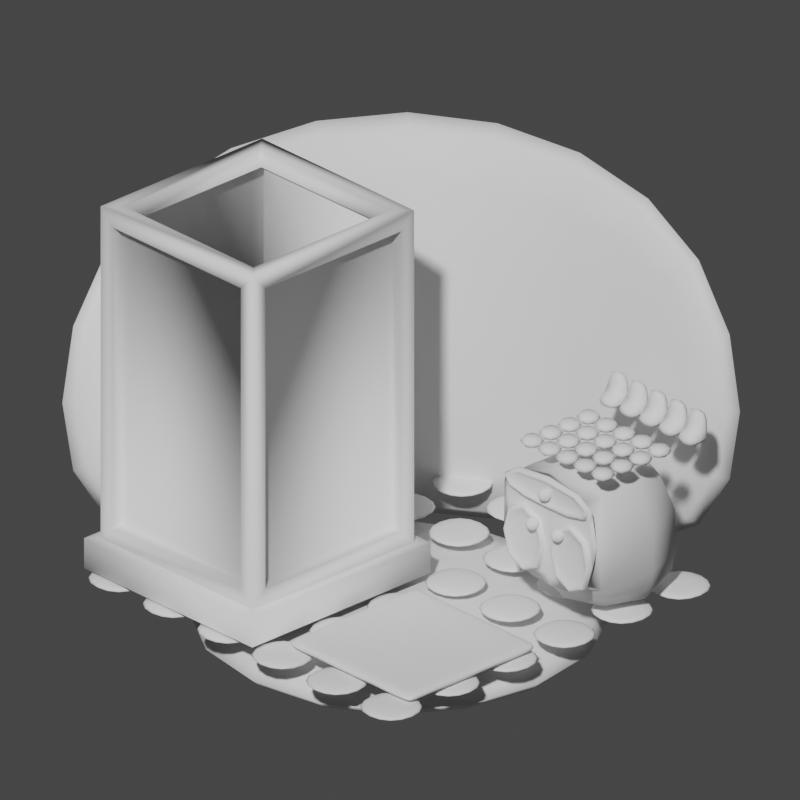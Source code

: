 # Source: IsometricBathroom.blend  (saved by Blender 3.1.7; exported with 4.5.12 LTS)
import bpy
from mathutils import Matrix  # noqa: F401  (used for matrix-valued properties, if any)

bpy.ops.wm.read_factory_settings(use_empty=True)
scene = bpy.context.scene
scene.name = 'Scene'

# ---- world
world_world = bpy.data.worlds.new('World'); scene.world = world_world
world_world.use_nodes = True; world_world.node_tree.nodes.clear()
_N = world_world.node_tree.nodes; _L = world_world.node_tree.links
n0 = _N.new('ShaderNodeOutputWorld'); n0.name = 'World Output'; n0.location = (300, 300)
n1 = _N.new('ShaderNodeBackground'); n1.name = 'Background'; n1.location = (10, 300)
n1.inputs[0].default_value = (0.05088, 0.05088, 0.05088, 1.0)
_L.new(n1.outputs[0], n0.inputs[0])
n0.is_active_output = True
world_world.color = (0.05088, 0.05088, 0.05088)
world_world.use_sun_shadow = False
world_world.sun_shadow_jitter_overblur = 0.0

# ---- cameras
cam_camera = bpy.data.cameras.new('Camera')
cam_camera.type = 'ORTHO'
cam_camera.clip_end = 100.0
cam_camera.ortho_scale = 3.3

# ---- meshes
me_cube_002 = bpy.data.meshes.new('Cube.002')
me_cube_002.from_pydata([(-1.0, -1.0, -0.15), (-1.0, 1.0, -0.15), (1.0, -1.0, -0.15), (1.0, 1.0, -0.15), (-1.0, -1.0, 0.15), (-1.0, 1.0, 0.15), (1.0, -1.0, 0.15), (1.0, 1.0, 0.15)], [], [(1, 3, 2, 0), (5, 4, 6, 7), (1, 0, 4, 5), (3, 1, 5, 7), (2, 3, 7, 6), (0, 2, 6, 4)])
me_cube_002.polygons.foreach_set('use_smooth', [True] * 6)
_uv = me_cube_002.uv_layers.new(name='UVMap')
_uv.uv.foreach_set('vector', [0.125, 0.5, 0.375, 0.5, 0.375, 0.75, 0.125, 0.75, 0.125, 0.5, 0.125, 0.75, 0.375, 0.75, 0.375, 0.5, 0.125, 0.5, 0.125, 0.75, 0.125, 0.75, 0.125, 0.5, 0.375, 0.5, 0.125, 0.5, 0.125, 0.5, 0.375, 0.5, 0.375, 0.75, 0.375, 0.5, 0.375, 0.5, 0.375, 0.75, 0.125, 0.75, 0.375, 0.75, 0.375, 0.75, 0.125, 0.75])
me_cube_002.use_remesh_fix_poles = True
me_cube_002.use_remesh_preserve_attributes = False
me_cube_002.update()
me_cube_001 = bpy.data.meshes.new('Cube.001')
me_cube_001.from_pydata([(-0.8667, -1.433, -1.0), (-0.8667, -1.433, 1.0), (-0.8667, 0.8667, -1.0), (-0.8667, 0.8667, 1.0), (1.433, 0.8667, -1.0), (1.433, 0.8667, 1.0), (-0.5667, -1.433, -1.0), (-0.5667, -1.433, 1.0), (-0.5667, 0.5667, -1.0), (-0.5667, 0.5667, 1.0), (1.433, 0.5667, -1.0), (1.433, 0.5667, 1.0)], [], [(0, 1, 3, 2), (2, 3, 5, 4), (6, 8, 9, 7), (8, 10, 11, 9), (0, 2, 8, 6), (1, 0, 6, 7), (3, 1, 7, 9), (2, 4, 10, 8), (5, 3, 9, 11), (4, 5, 11, 10)])
me_cube_001.polygons.foreach_set('use_smooth', [True] * 10)
_uv = me_cube_001.uv_layers.new(name='UVMap')
_uv.uv.foreach_set('vector', [0.375, 0.0, 0.625, 0.0, 0.625, 0.25, 0.375, 0.25, 0.375, 0.25, 0.625, 0.25, 0.625, 0.5, 0.375, 0.5, 0.375, 0.0, 0.375, 0.25, 0.625, 0.25, 0.625, 0.0, 0.375, 0.25, 0.375, 0.5, 0.625, 0.5, 0.625, 0.25, 0.375, 0.0, 0.375, 0.25, 0.375, 0.25, 0.375, 0.0, 0.625, 0.0, 0.375, 0.0, 0.375, 0.0, 0.625, 0.0, 0.625, 0.25, 0.625, 0.0, 0.625, 0.0, 0.625, 0.25, 0.375, 0.25, 0.375, 0.5, 0.375, 0.5, 0.375, 0.25, 0.625, 0.5, 0.625, 0.25, 0.625, 0.25, 0.625, 0.5, 0.375, 0.5, 0.625, 0.5, 0.625, 0.5, 0.375, 0.5])
me_cube_001.use_remesh_fix_poles = True
me_cube_001.use_remesh_preserve_attributes = False
me_cube_001.update()
me_cube_003 = bpy.data.meshes.new('Cube.003')
me_cube_003.from_pydata([(-0.1487, -0.1487, -0.02062), (-0.1487, 0.1487, -0.02062), (0.1487, -0.1487, -0.02062), (0.1487, 0.1487, -0.02062), (-0.1487, -0.1487, 0.02062), (-0.1487, 0.1487, 0.02062), (0.1487, -0.1487, 0.02062), (0.1487, 0.1487, 0.02062)], [], [(1, 3, 2, 0), (5, 4, 6, 7), (1, 0, 4, 5), (3, 1, 5, 7), (2, 3, 7, 6), (0, 2, 6, 4)])
me_cube_003.polygons.foreach_set('use_smooth', [True] * 6)
_uv = me_cube_003.uv_layers.new(name='UVMap')
_uv.uv.foreach_set('vector', [0.125, 0.5, 0.375, 0.5, 0.375, 0.75, 0.125, 0.75, 0.125, 0.5, 0.125, 0.75, 0.375, 0.75, 0.375, 0.5, 0.125, 0.5, 0.125, 0.75, 0.125, 0.75, 0.125, 0.5, 0.375, 0.5, 0.125, 0.5, 0.125, 0.5, 0.375, 0.5, 0.375, 0.75, 0.375, 0.5, 0.375, 0.5, 0.375, 0.75, 0.125, 0.75, 0.375, 0.75, 0.375, 0.75, 0.125, 0.75])
me_cube_003.use_remesh_fix_poles = True
me_cube_003.use_remesh_preserve_attributes = False
me_cube_003.update()
me_plane = bpy.data.meshes.new('Plane')
me_plane.from_pydata([(-0.367, -0.364, -0.01895), (0.3669, -0.364, -0.01895), (-0.367, 0.3698, -0.01895), (0.3669, 0.3698, -0.01895), (-0.367, 0.3698, 0.01895), (-0.367, -0.364, 0.01895), (0.3669, -0.364, 0.01895), (0.3669, 0.3698, 0.01895), (-0.367, -0.2924, -0.01895), (0.3669, -0.2924, -0.01895), (-0.367, -0.2924, 0.01895), (0.3669, -0.2924, 0.01895), (0.3669, 0.2866, -0.01895), (0.3669, 0.2866, 0.01895), (-0.367, 0.2866, -0.01895), (-0.367, 0.2866, 0.01895), (0.3002, -0.364, -0.01895), (0.3002, 0.3698, -0.01895), (0.3002, -0.364, 0.01895), (0.3002, 0.3698, 0.01895), (0.3002, -0.2924, 0.01895), (0.3002, -0.2924, -0.01895), (0.3002, 0.2866, 0.01895), (0.3002, 0.2866, -0.01895), (-0.3002, 0.3698, -0.01895), (-0.3002, 0.3698, 0.01895), (-0.3002, -0.2924, 0.01895), (-0.3002, 0.2866, 0.01895), (-0.3002, -0.364, -0.01895), (-0.3002, -0.364, 0.01895), (-0.3002, -0.2924, -0.01895), (-0.3002, 0.2866, -0.01895)], [], [(23, 17, 3, 12), (22, 13, 7, 19), (24, 2, 4, 25), (16, 1, 6, 18), (12, 3, 7, 13), (8, 0, 5, 10), (14, 8, 10, 15), (1, 9, 11, 6), (18, 6, 11, 20), (16, 21, 9, 1), (2, 14, 15, 4), (9, 12, 13, 11), (20, 11, 13, 22), (21, 23, 12, 9), (30, 31, 23, 21), (26, 20, 22, 27), (28, 30, 21, 16), (29, 18, 20, 26), (28, 16, 18, 29), (3, 17, 19, 7), (27, 22, 19, 25), (31, 24, 17, 23), (14, 2, 24, 31), (15, 27, 25, 4), (0, 28, 29, 5), (5, 29, 26, 10), (0, 8, 30, 28), (10, 26, 27, 15), (8, 14, 31, 30), (17, 24, 25, 19)])
me_plane.polygons.foreach_set('use_smooth', [True] * 30)
_uv = me_plane.uv_layers.new(name='UVMap')
_uv.uv.foreach_set('vector', [0.9092, 0.8866, 0.9092, 1.0, 1.0, 1.0, 1.0, 0.8866, 0.9092, 0.8866, 1.0, 0.8866, 1.0, 1.0, 0.9092, 1.0, 0.09104, 1.0, 0.0, 1.0, 0.0, 1.0, 0.09104, 1.0, 0.9092, 0.0, 1.0, 0.0, 1.0, 0.0, 0.9092, 0.0, 1.0, 0.8866, 1.0, 1.0, 1.0, 1.0, 1.0, 0.8866, 0.0, 0.09752, 0.0, 0.0, 0.0, 0.0, 0.0, 0.09752, 0.0, 0.8866, 0.0, 0.09752, 0.0, 0.09752, 0.0, 0.8866, 1.0, 0.0, 1.0, 0.09752, 1.0, 0.09752, 1.0, 0.0, 0.9092, 0.0, 1.0, 0.0, 1.0, 0.09752, 0.9092, 0.09752, 0.9092, 0.0, 0.9092, 0.09752, 1.0, 0.09752, 1.0, 0.0, 0.0, 1.0, 0.0, 0.8866, 0.0, 0.8866, 0.0, 1.0, 1.0, 0.09752, 1.0, 0.8866, 1.0, 0.8866, 1.0, 0.09752, 0.9092, 0.09752, 1.0, 0.09752, 1.0, 0.8866, 0.9092, 0.8866, 0.9092, 0.09752, 0.9092, 0.8866, 1.0, 0.8866, 1.0, 0.09752, 0.09104, 0.09752, 0.09104, 0.8866, 0.9092, 0.8866, 0.9092, 0.09752, 0.09104, 0.09752, 0.9092, 0.09752, 0.9092, 0.8866, 0.09104, 0.8866, 0.09104, 0.0, 0.09104, 0.09752, 0.9092, 0.09752, 0.9092, 0.0, 0.09104, 0.0, 0.9092, 0.0, 0.9092, 0.09752, 0.09104, 0.09752, 0.09104, 0.0, 0.9092, 0.0, 0.9092, 0.0, 0.09104, 0.0, 1.0, 1.0, 0.9092, 1.0, 0.9092, 1.0, 1.0, 1.0, 0.09104, 0.8866, 0.9092, 0.8866, 0.9092, 1.0, 0.09104, 1.0, 0.09104, 0.8866, 0.09104, 1.0, 0.9092, 1.0, 0.9092, 0.8866, 0.0, 0.8866, 0.0, 1.0, 0.09104, 1.0, 0.09104, 0.8866, 0.0, 0.8866, 0.09104, 0.8866, 0.09104, 1.0, 0.0, 1.0, 0.0, 0.0, 0.09104, 0.0, 0.09104, 0.0, 0.0, 0.0, 0.0, 0.0, 0.09104, 0.0, 0.09104, 0.09752, 0.0, 0.09752, 0.0, 0.0, 0.0, 0.09752, 0.09104, 0.09752, 0.09104, 0.0, 0.0, 0.09752, 0.09104, 0.09752, 0.09104, 0.8866, 0.0, 0.8866, 0.0, 0.09752, 0.0, 0.8866, 0.09104, 0.8866, 0.09104, 0.09752, 0.9092, 1.0, 0.09104, 1.0, 0.09104, 1.0, 0.9092, 1.0])
me_plane.use_remesh_fix_poles = True
me_plane.use_remesh_preserve_attributes = False
me_plane.update()
me_plane_001 = bpy.data.meshes.new('Plane.001')
me_plane_001.from_pydata([(-0.5771, -0.5056, -0.8849), (0.4341, -0.5056, -0.8849), (-0.5771, 0.5056, -0.8849), (0.4341, 0.5056, -0.8849), (-0.5289, 0.4574, -0.7465), (-0.5289, -0.4574, -0.7465), (0.3858, -0.4574, -0.7465), (0.3858, 0.4574, -0.7465), (-0.5771, 0.5056, -0.7465), (-0.5771, -0.5056, -0.7465), (0.4341, -0.5056, -0.7465), (0.4341, 0.5056, -0.7465), (-0.4596, 0.388, 0.7835), (-0.4596, -0.388, 0.7835), (0.3165, -0.388, 0.7835), (0.3165, 0.388, 0.7835), (-0.5289, 0.4574, 0.7835), (-0.5289, -0.4574, 0.7835), (0.3858, -0.4574, 0.7835), (0.3858, 0.4574, 0.7835), (-0.4596, 0.388, 0.7), (-0.4596, -0.388, 0.7), (0.3165, -0.388, 0.7), (0.3165, 0.388, 0.7), (0.314, 0.4574, -0.6747), (-0.4571, 0.4574, -0.6747), (-0.4571, 0.4574, 0.7117), (0.314, 0.4574, 0.7117), (-0.4571, -0.4574, -0.6747), (0.314, -0.4574, -0.6747), (0.314, -0.4574, 0.7117), (-0.4571, -0.4574, 0.7117), (0.3858, -0.3856, -0.6747), (0.3858, 0.3856, -0.6747), (0.3858, 0.3856, 0.7117), (0.3858, -0.3856, 0.7117), (0.314, 0.401, -0.6747), (-0.4571, 0.401, -0.6747), (0.314, 0.401, 0.7117), (-0.4571, 0.401, 0.7117), (-0.4571, -0.401, -0.6747), (0.314, -0.401, -0.6747), (-0.4571, -0.401, 0.7117), (0.314, -0.401, 0.7117), (0.3294, -0.3856, -0.6747), (0.3294, 0.3856, -0.6747), (0.3294, -0.3856, 0.7117), (0.3294, 0.3856, 0.7117)], [], [(4, 5, 17, 16), (1, 3, 11, 10), (2, 0, 9, 8), (3, 2, 8, 11), (0, 1, 10, 9), (5, 4, 8, 9), (6, 5, 9, 10), (7, 6, 10, 11), (4, 7, 11, 8), (14, 15, 23, 22), (31, 28, 40, 42), (25, 26, 39, 37), (34, 35, 46, 47), (13, 12, 16, 17), (14, 13, 17, 18), (15, 14, 18, 19), (12, 15, 19, 16), (12, 13, 21, 20), (15, 12, 20, 23), (13, 14, 22, 21), (7, 4, 25, 24), (4, 16, 26, 25), (16, 19, 27, 26), (19, 7, 24, 27), (5, 6, 29, 28), (6, 18, 30, 29), (18, 17, 31, 30), (17, 5, 28, 31), (6, 7, 33, 32), (7, 19, 34, 33), (19, 18, 35, 34), (18, 6, 32, 35), (36, 37, 39, 38), (40, 41, 43, 42), (44, 45, 47, 46), (32, 33, 45, 44), (26, 27, 38, 39), (29, 30, 43, 41), (35, 32, 44, 46), (24, 25, 37, 36), (30, 31, 42, 43), (33, 34, 47, 45), (27, 24, 36, 38), (28, 29, 41, 40)])
me_plane_001.polygons.foreach_set('use_smooth', [True] * 44)
_uv = me_plane_001.uv_layers.new(name='UVMap')
_uv.uv.foreach_set('vector', [0.0477, 0.9523, 0.0477, 0.0477, 0.0477, 0.0477, 0.0477, 0.9523, 1.0, 0.0, 1.0, 1.0, 1.0, 1.0, 1.0, 0.0, 0.0, 1.0, 0.0, 0.0, 0.0, 0.0, 0.0, 1.0, 1.0, 1.0, 0.0, 1.0, 0.0, 1.0, 1.0, 1.0, 0.0, 0.0, 1.0, 0.0, 1.0, 0.0, 0.0, 0.0, 0.0477, 0.0477, 0.0477, 0.9523, 0.0, 1.0, 0.0, 0.0, 0.9523, 0.0477, 0.0477, 0.0477, 0.0, 0.0, 1.0, 0.0, 0.9523, 0.9523, 0.9523, 0.0477, 1.0, 0.0, 1.0, 1.0, 0.0477, 0.9523, 0.9523, 0.9523, 1.0, 1.0, 0.0, 1.0, 0.8837, 0.1163, 0.8837, 0.8837, 0.8837, 0.8837, 0.8837, 0.1163, 0.1187, 0.0477, 0.1187, 0.0477, 0.1187, 0.0477, 0.1187, 0.0477, 0.1187, 0.9523, 0.1187, 0.9523, 0.1187, 0.9523, 0.1187, 0.9523, 0.9523, 0.8813, 0.9523, 0.1187, 0.9523, 0.1187, 0.9523, 0.8813, 0.1163, 0.1163, 0.1163, 0.8837, 0.0477, 0.9523, 0.0477, 0.0477, 0.8837, 0.1163, 0.1163, 0.1163, 0.0477, 0.0477, 0.9523, 0.0477, 0.8837, 0.8837, 0.8837, 0.1163, 0.9523, 0.0477, 0.9523, 0.9523, 0.1163, 0.8837, 0.8837, 0.8837, 0.9523, 0.9523, 0.0477, 0.9523, 0.1163, 0.8837, 0.1163, 0.1163, 0.1163, 0.1163, 0.1163, 0.8837, 0.8837, 0.8837, 0.1163, 0.8837, 0.1163, 0.8837, 0.8837, 0.8837, 0.1163, 0.1163, 0.8837, 0.1163, 0.8837, 0.1163, 0.1163, 0.1163, 0.9523, 0.9523, 0.0477, 0.9523, 0.1187, 0.9523, 0.8813, 0.9523, 0.0477, 0.9523, 0.0477, 0.9523, 0.1187, 0.9523, 0.1187, 0.9523, 0.0477, 0.9523, 0.9523, 0.9523, 0.8813, 0.9523, 0.1187, 0.9523, 0.9523, 0.9523, 0.9523, 0.9523, 0.8813, 0.9523, 0.8813, 0.9523, 0.0477, 0.0477, 0.9523, 0.0477, 0.8813, 0.0477, 0.1187, 0.0477, 0.9523, 0.0477, 0.9523, 0.0477, 0.8813, 0.0477, 0.8813, 0.0477, 0.9523, 0.0477, 0.0477, 0.0477, 0.1187, 0.0477, 0.8813, 0.0477, 0.0477, 0.0477, 0.0477, 0.0477, 0.1187, 0.0477, 0.1187, 0.0477, 0.9523, 0.0477, 0.9523, 0.9523, 0.9523, 0.8813, 0.9523, 0.1187, 0.9523, 0.9523, 0.9523, 0.9523, 0.9523, 0.8813, 0.9523, 0.8813, 0.9523, 0.9523, 0.9523, 0.0477, 0.9523, 0.1187, 0.9523, 0.8813, 0.9523, 0.0477, 0.9523, 0.0477, 0.9523, 0.1187, 0.9523, 0.1187, 0.8813, 0.9523, 0.1187, 0.9523, 0.1187, 0.9523, 0.8813, 0.9523, 0.1187, 0.0477, 0.8813, 0.0477, 0.8813, 0.0477, 0.1187, 0.0477, 0.9523, 0.1187, 0.9523, 0.8813, 0.9523, 0.8813, 0.9523, 0.1187, 0.9523, 0.1187, 0.9523, 0.8813, 0.9523, 0.8813, 0.9523, 0.1187, 0.1187, 0.9523, 0.8813, 0.9523, 0.8813, 0.9523, 0.1187, 0.9523, 0.8813, 0.0477, 0.8813, 0.0477, 0.8813, 0.0477, 0.8813, 0.0477, 0.9523, 0.1187, 0.9523, 0.1187, 0.9523, 0.1187, 0.9523, 0.1187, 0.8813, 0.9523, 0.1187, 0.9523, 0.1187, 0.9523, 0.8813, 0.9523, 0.8813, 0.0477, 0.1187, 0.0477, 0.1187, 0.0477, 0.8813, 0.0477, 0.9523, 0.8813, 0.9523, 0.8813, 0.9523, 0.8813, 0.9523, 0.8813, 0.8813, 0.9523, 0.8813, 0.9523, 0.8813, 0.9523, 0.8813, 0.9523, 0.1187, 0.0477, 0.8813, 0.0477, 0.8813, 0.0477, 0.1187, 0.0477])
me_plane_001.use_remesh_fix_poles = True
me_plane_001.use_remesh_preserve_attributes = False
me_plane_001.update()
me_drawer = bpy.data.meshes.new('Drawer')
me_drawer.from_pydata([(-0.2672, 0.06553, -0.4385), (0.262, 0.06553, -0.4385), (-0.2672, 0.5947, -0.4385), (0.262, 0.5947, -0.4385), (-0.2672, 0.5947, -0.3436), (-0.2672, 0.06553, -0.3436), (0.262, 0.06553, -0.3436), (0.262, 0.5947, -0.3436), (-0.3214, 0.6489, -0.3436), (-0.3214, 0.01132, -0.3436), (0.3162, 0.01132, -0.3436), (0.3162, 0.6489, -0.3436), (-0.3214, 0.6489, 0.2491), (-0.3214, 0.01132, 0.2491), (0.3162, 0.01132, 0.2491), (0.3162, 0.6489, 0.2491), (-0.2825, 0.01132, -0.3048), (0.2774, 0.01132, -0.3048), (0.2774, 0.01132, 0.2102), (-0.2825, 0.01132, 0.2102), (0.2774, 0.01132, 0.04629), (-0.2825, 0.01132, 0.0487), (-0.000564, 0.01132, -0.3048), (-0.0005501, 0.01132, 0.04748), (-0.2726, 0.01132, -0.2948), (-0.01049, 0.01132, -0.2948), (-0.01048, 0.01132, 0.0376), (-0.2726, 0.01132, 0.03872), (-0.2726, 0.01132, 0.05859), (-0.0005074, 0.01132, 0.05742), (0.2674, 0.01132, 0.05626), (0.2674, 0.01132, 0.2003), (-0.2726, 0.01132, 0.2003), (0.009381, 0.01132, 0.03751), (0.009368, 0.01132, -0.2948), (0.2674, 0.01132, -0.2948), (0.2674, 0.01132, 0.0364), (-0.2726, -0.01103, -0.2948), (-0.01049, -0.01103, -0.2948), (-0.2726, -0.01103, 0.03872), (-0.01048, -0.01103, 0.0376), (-0.2726, -0.01103, 0.05859), (-0.0005074, -0.01103, 0.05742), (-0.2726, -0.01103, 0.2003), (0.2674, -0.01103, 0.05626), (0.2674, -0.01103, 0.2003), (0.009381, -0.01103, 0.03751), (0.009368, -0.01103, -0.2948), (0.2674, -0.01103, 0.0364), (0.2674, -0.01103, -0.2948), (-0.2487, -0.01103, -0.2709), (-0.03441, -0.01103, -0.2709), (-0.0344, -0.01103, 0.01378), (-0.2487, -0.01103, 0.0147), (-0.2487, -0.01103, 0.0824), (-0.0004045, -0.01103, 0.08133), (0.2435, -0.01103, 0.08028), (0.2435, -0.01103, 0.1764), (-0.2487, -0.01103, 0.1764), (0.0333, -0.01103, 0.01349), (0.03328, -0.01103, -0.2709), (0.2435, -0.01103, -0.2709), (0.2435, -0.01103, 0.01259), (-0.2487, 0.003165, -0.2709), (-0.03441, 0.003165, -0.2709), (-0.2487, 0.003165, 0.0147), (-0.0344, 0.003165, 0.01378), (-0.2487, 0.003165, 0.0824), (-0.0004045, 0.003165, 0.08133), (-0.2487, 0.003165, 0.1764), (0.2435, 0.003165, 0.08028), (0.2435, 0.003165, 0.1764), (0.0333, 0.003165, 0.01349), (0.03328, 0.003165, -0.2709), (0.2435, 0.003165, 0.01259), (0.2435, 0.003165, -0.2709), (-0.06335, -0.01993, -0.06535), (-0.05413, -0.02375, -0.05868), (0.07632, 0.006341, -0.01516), (0.07632, 0.01301, -0.02514), (-0.04796, -0.0263, -0.04869), (0.07632, 0.01301, -0.04869), (-0.0458, -0.0272, -0.03692), (0.07632, -0.003644, -0.06535), (-0.04796, -0.0263, -0.02514), (-0.05413, -0.02375, -0.01516), (0.08083, -0.00454, -0.008484), (0.08465, 0.004684, -0.01516), (0.0872, 0.01085, -0.02514), (0.0881, 0.01301, -0.03692), (0.0872, 0.01085, -0.04869), (0.08465, 0.004684, -0.05868), (0.08083, -0.00454, -0.06535), (-0.06335, -0.01993, -0.008484), (-0.06246, -0.01542, -0.06535), (0.08465, -0.007093, -0.008484), (0.09171, -3.313e-05, -0.01516), (0.09642, 0.004684, -0.02514), (0.09808, 0.006341, -0.03692), (0.09642, 0.004684, -0.04869), (0.09171, -3.313e-05, -0.05868), (0.08465, -0.007093, -0.06535), (-0.05247, -0.01542, -0.05868), (-0.0458, -0.01542, -0.04869), (0.0872, -0.01091, -0.008484), (0.09642, -0.007093, -0.01516), (0.1026, -0.00454, -0.02514), (0.1048, -0.003644, -0.03692), (0.1026, -0.00454, -0.04869), (0.09642, -0.007093, -0.05868), (0.0872, -0.01091, -0.06535), (-0.04346, -0.01542, -0.03692), (-0.0458, -0.01542, -0.02514), (0.0881, -0.01542, -0.008484), (0.09808, -0.01542, -0.01516), (0.1048, -0.01542, -0.02514), (0.1071, -0.01542, -0.03692), (0.1048, -0.01542, -0.04869), (0.09808, -0.01542, -0.05868), (0.0881, -0.01542, -0.06535), (-0.05247, -0.01542, -0.01516), (-0.06246, -0.01542, -0.008484), (0.0872, -0.01993, -0.008484), (0.09642, -0.02375, -0.01516), (0.1026, -0.0263, -0.02514), (0.1048, -0.0272, -0.03692), (0.1026, -0.0263, -0.04869), (0.09642, -0.02375, -0.05868), (0.0872, -0.01993, -0.06535), (-0.06335, -0.01091, -0.06535), (-0.05413, -0.007093, -0.05868), (0.08465, -0.02375, -0.008484), (0.09171, -0.03081, -0.01516), (0.09642, -0.03553, -0.02514), (0.09808, -0.03718, -0.03692), (0.09642, -0.03553, -0.04869), (0.09171, -0.03081, -0.05868), (0.08465, -0.02375, -0.06535), (-0.04796, -0.00454, -0.04869), (-0.0458, -0.003644, -0.03692), (0.08083, -0.0263, -0.008484), (0.08465, -0.03553, -0.01516), (0.0872, -0.04169, -0.02514), (0.0881, -0.04385, -0.03692), (0.0872, -0.04169, -0.04869), (0.08465, -0.03553, -0.05868), (0.08083, -0.0263, -0.06535), (-0.04796, -0.00454, -0.02514), (0.07632, -0.01542, -0.006142), (0.07632, -0.0272, -0.008484), (0.07632, -0.03718, -0.01516), (0.07632, -0.04385, -0.02514), (0.07632, -0.0462, -0.03692), (0.07632, -0.04385, -0.04869), (0.07632, -0.03718, -0.05868), (0.07632, -0.0272, -0.06535), (-0.05413, -0.007093, -0.01516), (-0.06335, -0.01091, -0.008484), (0.07181, -0.0263, -0.008484), (0.06799, -0.03553, -0.01516), (0.06544, -0.04169, -0.02514), (0.06454, -0.04385, -0.03692), (0.06544, -0.04169, -0.04869), (0.06799, -0.03553, -0.05868), (0.07181, -0.0263, -0.06535), (-0.06591, -0.007093, -0.06535), (-0.05885, -3.313e-05, -0.05868), (0.06799, -0.02375, -0.008484), (0.06093, -0.03081, -0.01516), (0.05621, -0.03553, -0.02514), (0.05456, -0.03718, -0.03692), (0.05621, -0.03553, -0.04869), (0.06093, -0.03081, -0.05868), (0.06799, -0.02375, -0.06535), (0.07632, -0.01542, -0.06769), (-0.05413, 0.004684, -0.04869), (0.06544, -0.01993, -0.008484), (0.05621, -0.02375, -0.01516), (0.05005, -0.0263, -0.02514), (0.04789, -0.0272, -0.03692), (0.05005, -0.0263, -0.04869), (0.05621, -0.02375, -0.05868), (0.06544, -0.01993, -0.06535), (-0.05247, 0.006341, -0.03692), (-0.05413, 0.004684, -0.02514), (0.06454, -0.01542, -0.008484), (0.05456, -0.01542, -0.01516), (0.04789, -0.01542, -0.02514), (0.04554, -0.01542, -0.03692), (0.04789, -0.01542, -0.04869), (0.05456, -0.01542, -0.05868), (0.06454, -0.01542, -0.06535), (-0.05885, -3.313e-05, -0.01516), (-0.06591, -0.007093, -0.008484), (0.06544, -0.01091, -0.008484), (0.05621, -0.007093, -0.01516), (0.05005, -0.00454, -0.02514), (0.04789, -0.003644, -0.03692), (0.05005, -0.00454, -0.04869), (0.05621, -0.007093, -0.05868), (0.06544, -0.01091, -0.06535), (-0.06973, -0.00454, -0.06535), (-0.06591, 0.004684, -0.05868), (0.06799, -0.007093, -0.008484), (0.06093, -3.313e-05, -0.01516), (0.05621, 0.004684, -0.02514), (0.05456, 0.006341, -0.03692), (0.05621, 0.004684, -0.04869), (0.06093, -3.313e-05, -0.05868), (0.06799, -0.007093, -0.06535), (-0.06335, 0.01085, -0.04869), (-0.06246, 0.01301, -0.03692), (0.07181, -0.00454, -0.008484), (0.06799, 0.004684, -0.01516), (0.06544, 0.01085, -0.02514), (0.06454, 0.01301, -0.03692), (0.06544, 0.01085, -0.04869), (0.06799, 0.004684, -0.05868), (0.07181, -0.00454, -0.06535), (-0.06335, 0.01085, -0.02514), (-0.06591, 0.004684, -0.01516), (0.07632, -0.003644, -0.008484), (-0.06973, -0.00454, -0.008484), (-0.07423, -0.003644, -0.06535), (0.07632, 0.01535, -0.03692), (-0.07423, 0.01301, -0.04869), (0.07632, 0.006341, -0.05868), (-0.07423, 0.01301, -0.02514), (-0.07423, 0.006341, -0.01516), (-0.06591, -0.02375, -0.008484), (-0.05885, -0.03081, -0.01516), (-0.05413, -0.03553, -0.02514), (-0.05247, -0.03718, -0.03692), (-0.05413, -0.03553, -0.04869), (-0.05885, -0.03081, -0.05868), (-0.06591, -0.02375, -0.06535), (-0.06973, -0.0263, -0.008484), (-0.06591, -0.03553, -0.01516), (-0.06335, -0.04169, -0.02514), (-0.06246, -0.04385, -0.03692), (-0.06335, -0.04169, -0.04869), (-0.06591, -0.03553, -0.05868), (-0.06973, -0.0263, -0.06535), (-0.07423, -0.01542, -0.006142), (-0.07423, -0.0272, -0.008484), (-0.07423, -0.03718, -0.01516), (-0.07423, -0.04385, -0.02514), (-0.07423, -0.0462, -0.03692), (-0.07423, -0.04385, -0.04869), (-0.07423, -0.03718, -0.05868), (-0.07423, -0.0272, -0.06535), (-0.07874, -0.0263, -0.008484), (-0.08256, -0.03553, -0.01516), (-0.08511, -0.04169, -0.02514), (-0.08601, -0.04385, -0.03692), (-0.08511, -0.04169, -0.04869), (-0.08256, -0.03553, -0.05868), (-0.07874, -0.0263, -0.06535), (-0.08256, -0.02375, -0.008484), (-0.08962, -0.03081, -0.01516), (-0.09434, -0.03553, -0.02514), (-0.09599, -0.03718, -0.03692), (-0.09434, -0.03553, -0.04869), (-0.08962, -0.03081, -0.05868), (-0.08256, -0.02375, -0.06535), (-0.07423, -0.01542, -0.06769), (-0.08511, -0.01993, -0.008484), (-0.09434, -0.02375, -0.01516), (-0.1005, -0.0263, -0.02514), (-0.1027, -0.0272, -0.03692), (-0.1005, -0.0263, -0.04869), (-0.09434, -0.02375, -0.05868), (-0.08511, -0.01993, -0.06535), (-0.08601, -0.01542, -0.008484), (-0.09599, -0.01542, -0.01516), (-0.1027, -0.01542, -0.02514), (-0.105, -0.01542, -0.03692), (-0.1027, -0.01542, -0.04869), (-0.09599, -0.01542, -0.05868), (-0.08601, -0.01542, -0.06535), (-0.08511, -0.01091, -0.008484), (-0.09434, -0.007093, -0.01516), (-0.1005, -0.00454, -0.02514), (-0.1027, -0.003644, -0.03692), (-0.1005, -0.00454, -0.04869), (-0.09434, -0.007093, -0.05868), (-0.08511, -0.01091, -0.06535), (-0.08256, -0.007093, -0.008484), (-0.08962, -3.313e-05, -0.01516), (-0.09434, 0.004684, -0.02514), (-0.09599, 0.006341, -0.03692), (-0.09434, 0.004684, -0.04869), (-0.08962, -3.313e-05, -0.05868), (-0.08256, -0.007093, -0.06535), (-0.07874, -0.00454, -0.008484), (-0.08256, 0.004684, -0.01516), (-0.08511, 0.01085, -0.02514), (-0.08601, 0.01301, -0.03692), (-0.08511, 0.01085, -0.04869), (-0.08256, 0.004684, -0.05868), (-0.07874, -0.00454, -0.06535), (-0.07423, -0.003644, -0.008484), (-0.07423, 0.01535, -0.03692), (-0.07423, 0.006341, -0.05868), (0.01012, -0.01993, 0.09484), (0.01934, -0.02375, 0.1015), (0.0255, -0.0263, 0.1115), (0.02767, -0.0272, 0.1233), (0.0255, -0.0263, 0.135), (0.01934, -0.02375, 0.145), (0.01012, -0.01993, 0.1517), (0.01101, -0.01542, 0.09484), (0.021, -0.01542, 0.1015), (0.02767, -0.01542, 0.1115), (0.03001, -0.01542, 0.1233), (0.02767, -0.01542, 0.135), (0.021, -0.01542, 0.145), (0.01101, -0.01542, 0.1517), (0.01012, -0.01091, 0.09484), (0.01934, -0.007093, 0.1015), (0.0255, -0.00454, 0.1115), (0.02767, -0.003644, 0.1233), (0.0255, -0.00454, 0.135), (0.01934, -0.007093, 0.145), (0.01012, -0.01091, 0.1517), (0.007564, -0.007093, 0.09484), (0.01462, -3.313e-05, 0.1015), (0.01934, 0.004684, 0.1115), (0.021, 0.006341, 0.1233), (0.01934, 0.004684, 0.135), (0.01462, -3.313e-05, 0.145), (0.007564, -0.007093, 0.1517), (0.003743, -0.00454, 0.09484), (0.007564, 0.004684, 0.1015), (0.01012, 0.01085, 0.1115), (0.01101, 0.01301, 0.1233), (0.01012, 0.01085, 0.135), (0.007564, 0.004684, 0.145), (0.003743, -0.00454, 0.1517), (-0.0007637, -0.003644, 0.09484), (-0.0007637, 0.01301, 0.1115), (-0.0007637, 0.01301, 0.135), (-0.0007637, 0.006341, 0.145), (0.007564, -0.02375, 0.1517), (0.01462, -0.03081, 0.145), (0.01934, -0.03553, 0.135), (0.021, -0.03718, 0.1233), (0.01934, -0.03553, 0.1115), (0.01462, -0.03081, 0.1015), (0.007564, -0.02375, 0.09484), (0.003743, -0.0263, 0.1517), (0.007564, -0.03553, 0.145), (0.01012, -0.04169, 0.135), (0.01101, -0.04385, 0.1233), (0.01012, -0.04169, 0.1115), (0.007564, -0.03553, 0.1015), (0.003743, -0.0263, 0.09484), (-0.0007637, -0.01542, 0.154), (-0.0007637, -0.0272, 0.1517), (-0.0007637, -0.03718, 0.145), (-0.0007637, -0.04385, 0.135), (-0.0007637, -0.0462, 0.1233), (-0.0007637, -0.04385, 0.1115), (-0.0007637, -0.03718, 0.1015), (-0.0007637, -0.0272, 0.09484), (-0.005271, -0.0263, 0.1517), (-0.009091, -0.03553, 0.145), (-0.01164, -0.04169, 0.135), (-0.01254, -0.04385, 0.1233), (-0.01164, -0.04169, 0.1115), (-0.009091, -0.03553, 0.1015), (-0.005271, -0.0263, 0.09484), (-0.009092, -0.02375, 0.1517), (-0.01615, -0.03081, 0.145), (-0.02087, -0.03553, 0.135), (-0.02253, -0.03718, 0.1233), (-0.02087, -0.03553, 0.1115), (-0.01615, -0.03081, 0.1015), (-0.009092, -0.02375, 0.09484), (-0.0007637, -0.01542, 0.09249), (-0.01164, -0.01993, 0.1517), (-0.02087, -0.02375, 0.145), (-0.02703, -0.0263, 0.135), (-0.0292, -0.0272, 0.1233), (-0.02703, -0.0263, 0.1115), (-0.02087, -0.02375, 0.1015), (-0.01164, -0.01993, 0.09484), (-0.01254, -0.01542, 0.1517), (-0.02253, -0.01542, 0.145), (-0.0292, -0.01542, 0.135), (-0.03154, -0.01542, 0.1233), (-0.0292, -0.01542, 0.1115), (-0.02253, -0.01542, 0.1015), (-0.01254, -0.01542, 0.09484), (-0.01164, -0.01091, 0.1517), (-0.02087, -0.007093, 0.145), (-0.02703, -0.00454, 0.135), (-0.0292, -0.003644, 0.1233), (-0.02703, -0.00454, 0.1115), (-0.02087, -0.007093, 0.1015), (-0.01164, -0.01091, 0.09484), (-0.009091, -0.007093, 0.1517), (-0.01615, -3.313e-05, 0.145), (-0.02087, 0.004684, 0.135), (-0.02253, 0.006341, 0.1233), (-0.02087, 0.004684, 0.1115), (-0.01615, -3.313e-05, 0.1015), (-0.009091, -0.007093, 0.09484), (-0.005271, -0.00454, 0.1517), (-0.009091, 0.004684, 0.145), (-0.01164, 0.01085, 0.135), (-0.01254, 0.01301, 0.1233), (-0.01164, 0.01085, 0.1115), (-0.009091, 0.004684, 0.1015), (-0.005271, -0.00454, 0.09484), (-0.0007637, -0.003644, 0.1517), (-0.0007637, 0.01535, 0.1233), (-0.0007637, 0.006341, 0.1015)], [], [(0, 2, 3, 1), (7, 4, 8, 11), (3, 2, 4, 7), (0, 1, 6, 5), (1, 3, 7, 6), (2, 0, 5, 4), (10, 11, 15, 14), (5, 6, 10, 9), (6, 7, 11, 10), (4, 5, 9, 8), (13, 14, 15, 12), (8, 9, 13, 12), (11, 8, 12, 15), (33, 34, 47, 46), (9, 10, 17, 22, 16), (10, 14, 18, 20, 17), (14, 13, 19, 18), (13, 9, 16, 21, 19), (26, 27, 39, 40), (29, 30, 44, 42), (16, 22, 25, 24), (22, 23, 26, 25), (23, 21, 27, 26), (21, 16, 24, 27), (21, 23, 29, 28), (23, 20, 30, 29), (20, 18, 31, 30), (18, 19, 32, 31), (19, 21, 28, 32), (23, 22, 34, 33), (22, 17, 35, 34), (17, 20, 36, 35), (20, 23, 33, 36), (53, 50, 63, 65), (54, 55, 68, 67), (50, 51, 64, 63), (30, 31, 45, 44), (36, 33, 46, 48), (31, 32, 43, 45), (34, 35, 49, 47), (35, 36, 48, 49), (24, 25, 38, 37), (28, 29, 42, 41), (27, 24, 37, 39), (32, 28, 41, 43), (25, 26, 40, 38), (37, 38, 51, 50), (38, 40, 52, 51), (40, 39, 53, 52), (39, 37, 50, 53), (41, 42, 55, 54), (42, 44, 56, 55), (44, 45, 57, 56), (45, 43, 58, 57), (43, 41, 54, 58), (46, 47, 60, 59), (47, 49, 61, 60), (49, 48, 62, 61), (48, 46, 59, 62), (63, 64, 66, 65), (67, 68, 70, 71, 69), (72, 73, 75, 74), (58, 54, 67, 69), (51, 52, 66, 64), (55, 56, 70, 68), (52, 53, 65, 66), (59, 60, 73, 72), (56, 57, 71, 70), (62, 59, 72, 74), (57, 58, 69, 71), (60, 61, 75, 73), (61, 62, 74, 75), (83, 226, 91, 92), (81, 224, 89, 90), (79, 78, 87, 88), (221, 148, 86), (174, 83, 92), (226, 81, 90, 91), (224, 79, 88, 89), (78, 221, 86, 87), (86, 148, 95), (174, 92, 101), (91, 90, 99, 100), (89, 88, 97, 98), (87, 86, 95, 96), (92, 91, 100, 101), (90, 89, 98, 99), (88, 87, 96, 97), (100, 99, 108, 109), (98, 97, 106, 107), (96, 95, 104, 105), (101, 100, 109, 110), (99, 98, 107, 108), (97, 96, 105, 106), (95, 148, 104), (174, 101, 110), (110, 109, 118, 119), (108, 107, 116, 117), (106, 105, 114, 115), (104, 148, 113), (174, 110, 119), (109, 108, 117, 118), (107, 106, 115, 116), (105, 104, 113, 114), (117, 116, 125, 126), (115, 114, 123, 124), (113, 148, 122), (174, 119, 128), (118, 117, 126, 127), (116, 115, 124, 125), (114, 113, 122, 123), (119, 118, 127, 128), (174, 128, 137), (127, 126, 135, 136), (125, 124, 133, 134), (123, 122, 131, 132), (128, 127, 136, 137), (126, 125, 134, 135), (124, 123, 132, 133), (122, 148, 131), (134, 133, 142, 143), (132, 131, 140, 141), (137, 136, 145, 146), (135, 134, 143, 144), (133, 132, 141, 142), (131, 148, 140), (174, 137, 146), (136, 135, 144, 145), (146, 145, 154, 155), (144, 143, 152, 153), (142, 141, 150, 151), (140, 148, 149), (174, 146, 155), (145, 144, 153, 154), (143, 142, 151, 152), (141, 140, 149, 150), (151, 150, 159, 160), (149, 148, 158), (174, 155, 164), (154, 153, 162, 163), (152, 151, 160, 161), (150, 149, 158, 159), (155, 154, 163, 164), (153, 152, 161, 162), (174, 164, 173), (163, 162, 171, 172), (161, 160, 169, 170), (159, 158, 167, 168), (164, 163, 172, 173), (162, 161, 170, 171), (160, 159, 168, 169), (158, 148, 167), (168, 167, 176, 177), (173, 172, 181, 182), (171, 170, 179, 180), (169, 168, 177, 178), (167, 148, 176), (174, 173, 182), (172, 171, 180, 181), (170, 169, 178, 179), (182, 181, 190, 191), (180, 179, 188, 189), (178, 177, 186, 187), (176, 148, 185), (174, 182, 191), (181, 180, 189, 190), (179, 178, 187, 188), (177, 176, 185, 186), (185, 148, 194), (174, 191, 200), (190, 189, 198, 199), (188, 187, 196, 197), (186, 185, 194, 195), (191, 190, 199, 200), (189, 188, 197, 198), (187, 186, 195, 196), (199, 198, 207, 208), (197, 196, 205, 206), (195, 194, 203, 204), (200, 199, 208, 209), (198, 197, 206, 207), (196, 195, 204, 205), (194, 148, 203), (174, 200, 209), (209, 208, 217, 218), (207, 206, 215, 216), (205, 204, 213, 214), (203, 148, 212), (174, 209, 218), (208, 207, 216, 217), (206, 205, 214, 215), (204, 203, 212, 213), (216, 215, 224, 81), (214, 213, 78, 79), (212, 148, 221), (174, 218, 83), (217, 216, 81, 226), (215, 214, 79, 224), (213, 212, 221, 78), (218, 217, 226, 83), (223, 303, 202, 201), (225, 302, 211, 210), (227, 228, 220, 219), (301, 243, 222), (265, 223, 201), (303, 225, 210, 202), (302, 227, 219, 211), (228, 301, 222, 220), (222, 243, 193), (265, 201, 165), (202, 210, 175, 166), (211, 219, 184, 183), (220, 222, 193, 192), (201, 202, 166, 165), (210, 211, 183, 175), (219, 220, 192, 184), (166, 175, 138, 130), (183, 184, 147, 139), (192, 193, 157, 156), (165, 166, 130, 129), (175, 183, 139, 138), (184, 192, 156, 147), (193, 243, 157), (265, 165, 129), (129, 130, 102, 94), (138, 139, 111, 103), (147, 156, 120, 112), (157, 243, 121), (265, 129, 94), (130, 138, 103, 102), (139, 147, 112, 111), (156, 157, 121, 120), (103, 111, 82, 80), (112, 120, 85, 84), (121, 243, 93), (265, 94, 76), (102, 103, 80, 77), (111, 112, 84, 82), (120, 121, 93, 85), (94, 102, 77, 76), (265, 76, 235), (77, 80, 233, 234), (82, 84, 231, 232), (85, 93, 229, 230), (76, 77, 234, 235), (80, 82, 232, 233), (84, 85, 230, 231), (93, 243, 229), (232, 231, 238, 239), (230, 229, 236, 237), (235, 234, 241, 242), (233, 232, 239, 240), (231, 230, 237, 238), (229, 243, 236), (265, 235, 242), (234, 233, 240, 241), (242, 241, 249, 250), (240, 239, 247, 248), (238, 237, 245, 246), (236, 243, 244), (265, 242, 250), (241, 240, 248, 249), (239, 238, 246, 247), (237, 236, 244, 245), (246, 245, 252, 253), (244, 243, 251), (265, 250, 257), (249, 248, 255, 256), (247, 246, 253, 254), (245, 244, 251, 252), (250, 249, 256, 257), (248, 247, 254, 255), (265, 257, 264), (256, 255, 262, 263), (254, 253, 260, 261), (252, 251, 258, 259), (257, 256, 263, 264), (255, 254, 261, 262), (253, 252, 259, 260), (251, 243, 258), (259, 258, 266, 267), (264, 263, 271, 272), (262, 261, 269, 270), (260, 259, 267, 268), (258, 243, 266), (265, 264, 272), (263, 262, 270, 271), (261, 260, 268, 269), (272, 271, 278, 279), (270, 269, 276, 277), (268, 267, 274, 275), (266, 243, 273), (265, 272, 279), (271, 270, 277, 278), (269, 268, 275, 276), (267, 266, 273, 274), (273, 243, 280), (265, 279, 286), (278, 277, 284, 285), (276, 275, 282, 283), (274, 273, 280, 281), (279, 278, 285, 286), (277, 276, 283, 284), (275, 274, 281, 282), (285, 284, 291, 292), (283, 282, 289, 290), (281, 280, 287, 288), (286, 285, 292, 293), (284, 283, 290, 291), (282, 281, 288, 289), (280, 243, 287), (265, 286, 293), (293, 292, 299, 300), (291, 290, 297, 298), (289, 288, 295, 296), (287, 243, 294), (265, 293, 300), (292, 291, 298, 299), (290, 289, 296, 297), (288, 287, 294, 295), (298, 297, 302, 225), (296, 295, 228, 227), (294, 243, 301), (265, 300, 223), (299, 298, 225, 303), (297, 296, 227, 302), (295, 294, 301, 228), (300, 299, 303, 223), (339, 417, 333, 332), (340, 416, 335, 334), (341, 342, 337, 336), (415, 357, 338), (379, 339, 332), (417, 340, 334, 333), (416, 341, 336, 335), (342, 415, 338, 337), (338, 357, 331), (379, 332, 325), (333, 334, 327, 326), (335, 336, 329, 328), (337, 338, 331, 330), (332, 333, 326, 325), (334, 335, 328, 327), (336, 337, 330, 329), (326, 327, 320, 319), (328, 329, 322, 321), (330, 331, 324, 323), (325, 326, 319, 318), (327, 328, 321, 320), (329, 330, 323, 322), (331, 357, 324), (379, 325, 318), (318, 319, 312, 311), (320, 321, 314, 313), (322, 323, 316, 315), (324, 357, 317), (379, 318, 311), (319, 320, 313, 312), (321, 322, 315, 314), (323, 324, 317, 316), (313, 314, 307, 306), (315, 316, 309, 308), (317, 357, 310), (379, 311, 304), (312, 313, 306, 305), (314, 315, 308, 307), (316, 317, 310, 309), (311, 312, 305, 304), (379, 304, 349), (305, 306, 347, 348), (307, 308, 345, 346), (309, 310, 343, 344), (304, 305, 348, 349), (306, 307, 346, 347), (308, 309, 344, 345), (310, 357, 343), (346, 345, 352, 353), (344, 343, 350, 351), (349, 348, 355, 356), (347, 346, 353, 354), (345, 344, 351, 352), (343, 357, 350), (379, 349, 356), (348, 347, 354, 355), (356, 355, 363, 364), (354, 353, 361, 362), (352, 351, 359, 360), (350, 357, 358), (379, 356, 364), (355, 354, 362, 363), (353, 352, 360, 361), (351, 350, 358, 359), (360, 359, 366, 367), (358, 357, 365), (379, 364, 371), (363, 362, 369, 370), (361, 360, 367, 368), (359, 358, 365, 366), (364, 363, 370, 371), (362, 361, 368, 369), (379, 371, 378), (370, 369, 376, 377), (368, 367, 374, 375), (366, 365, 372, 373), (371, 370, 377, 378), (369, 368, 375, 376), (367, 366, 373, 374), (365, 357, 372), (373, 372, 380, 381), (378, 377, 385, 386), (376, 375, 383, 384), (374, 373, 381, 382), (372, 357, 380), (379, 378, 386), (377, 376, 384, 385), (375, 374, 382, 383), (386, 385, 392, 393), (384, 383, 390, 391), (382, 381, 388, 389), (380, 357, 387), (379, 386, 393), (385, 384, 391, 392), (383, 382, 389, 390), (381, 380, 387, 388), (387, 357, 394), (379, 393, 400), (392, 391, 398, 399), (390, 389, 396, 397), (388, 387, 394, 395), (393, 392, 399, 400), (391, 390, 397, 398), (389, 388, 395, 396), (399, 398, 405, 406), (397, 396, 403, 404), (395, 394, 401, 402), (400, 399, 406, 407), (398, 397, 404, 405), (396, 395, 402, 403), (394, 357, 401), (379, 400, 407), (407, 406, 413, 414), (405, 404, 411, 412), (403, 402, 409, 410), (401, 357, 408), (379, 407, 414), (406, 405, 412, 413), (404, 403, 410, 411), (402, 401, 408, 409), (412, 411, 416, 340), (410, 409, 342, 341), (408, 357, 415), (379, 414, 339), (413, 412, 340, 417), (411, 410, 341, 416), (409, 408, 415, 342), (414, 413, 417, 339)])
me_drawer.polygons.foreach_set('use_smooth', [True] * 456)
_uv = me_drawer.uv_layers.new(name='UVMap')
_uv.uv.foreach_set('vector', [0.0, 0.0, 0.0, 1.0, 1.0, 1.0, 1.0, 0.0, 1.0, 1.0, 0.0, 1.0, 0.0, 1.0, 1.0, 1.0, 1.0, 1.0, 0.0, 1.0, 0.0, 1.0, 1.0, 1.0, 0.0, 0.0, 1.0, 0.0, 1.0, 0.0, 0.0, 0.0, 1.0, 0.0, 1.0, 1.0, 1.0, 1.0, 1.0, 0.0, 0.0, 1.0, 0.0, 0.0, 0.0, 0.0, 0.0, 1.0, 1.0, 0.0, 1.0, 1.0, 1.0, 1.0, 1.0, 0.0, 0.0, 0.0, 1.0, 0.0, 1.0, 0.0, 0.0, 0.0, 1.0, 0.0, 1.0, 1.0, 1.0, 1.0, 1.0, 0.0, 0.0, 1.0, 0.0, 0.0, 0.0, 0.0, 0.0, 1.0, 0.0, 0.0, 1.0, 0.0, 1.0, 1.0, 0.0, 1.0, 0.0, 1.0, 0.0, 0.0, 0.0, 0.0, 0.0, 1.0, 1.0, 1.0, 0.0, 1.0, 0.0, 1.0, 1.0, 1.0, 0.5187, 0.0, 0.5187, 0.0, 0.5187, 0.0, 0.5187, 0.0, 0.0, 0.0, 1.0, 0.0, 0.939, 0.0, 0.5031, 0.0, 0.06096, 0.0, 1.0, 0.0, 1.0, 0.0, 0.939, 0.0, 0.939, 0.0, 0.939, 0.0, 1.0, 0.0, 0.0, 0.0, 0.06096, 0.0, 0.939, 0.0, 0.0, 0.0, 0.0, 0.0, 0.06096, 0.0, 0.06096, 0.0, 0.06096, 0.0, 0.4876, 0.0, 0.07654, 0.0, 0.07654, 0.0, 0.4876, 0.0, 0.5032, 0.0, 0.9235, 0.0, 0.9235, 0.0, 0.5032, 0.0, 0.06096, 0.0, 0.5031, 0.0, 0.4876, 0.0, 0.07654, 0.0, 0.5031, 0.0, 0.5032, 0.0, 0.4876, 0.0, 0.4876, 0.0, 0.5032, 0.0, 0.06096, 0.0, 0.07654, 0.0, 0.4876, 0.0, 0.06096, 0.0, 0.06096, 0.0, 0.07654, 0.0, 0.07654, 0.0, 0.06096, 0.0, 0.5032, 0.0, 0.5032, 0.0, 0.07654, 0.0, 0.5032, 0.0, 0.939, 0.0, 0.9235, 0.0, 0.5032, 0.0, 0.939, 0.0, 0.939, 0.0, 0.9235, 0.0, 0.9235, 0.0, 0.939, 0.0, 0.06096, 0.0, 0.07654, 0.0, 0.9235, 0.0, 0.06096, 0.0, 0.06096, 0.0, 0.07654, 0.0, 0.07654, 0.0, 0.5032, 0.0, 0.5031, 0.0, 0.5187, 0.0, 0.5187, 0.0, 0.5031, 0.0, 0.939, 0.0, 0.9235, 0.0, 0.5187, 0.0, 0.939, 0.0, 0.939, 0.0, 0.9235, 0.0, 0.9235, 0.0, 0.939, 0.0, 0.5032, 0.0, 0.5187, 0.0, 0.9235, 0.0, 0.114, 0.0, 0.114, 0.0, 0.114, 0.0, 0.114, 0.0, 0.114, 0.0, 0.5034, 0.0, 0.5034, 0.0, 0.114, 0.0, 0.114, 0.0, 0.4501, 0.0, 0.4501, 0.0, 0.114, 0.0, 0.9235, 0.0, 0.9235, 0.0, 0.9235, 0.0, 0.9235, 0.0, 0.9235, 0.0, 0.5187, 0.0, 0.5187, 0.0, 0.9235, 0.0, 0.9235, 0.0, 0.07654, 0.0, 0.07654, 0.0, 0.9235, 0.0, 0.5187, 0.0, 0.9235, 0.0, 0.9235, 0.0, 0.5187, 0.0, 0.9235, 0.0, 0.9235, 0.0, 0.9235, 0.0, 0.9235, 0.0, 0.07654, 0.0, 0.4876, 0.0, 0.4876, 0.0, 0.07654, 0.0, 0.07654, 0.0, 0.5032, 0.0, 0.5032, 0.0, 0.07654, 0.0, 0.07654, 0.0, 0.07654, 0.0, 0.07654, 0.0, 0.07654, 0.0, 0.07654, 0.0, 0.07654, 0.0, 0.07654, 0.0, 0.07654, 0.0, 0.4876, 0.0, 0.4876, 0.0, 0.4876, 0.0, 0.4876, 0.0, 0.07654, 0.0, 0.4876, 0.0, 0.4501, 0.0, 0.114, 0.0, 0.4876, 0.0, 0.4876, 0.0, 0.4501, 0.0, 0.4501, 0.0, 0.4876, 0.0, 0.07654, 0.0, 0.114, 0.0, 0.4501, 0.0, 0.07654, 0.0, 0.07654, 0.0, 0.114, 0.0, 0.114, 0.0, 0.07654, 0.0, 0.5032, 0.0, 0.5034, 0.0, 0.114, 0.0, 0.5032, 0.0, 0.9235, 0.0, 0.886, 0.0, 0.5034, 0.0, 0.9235, 0.0, 0.9235, 0.0, 0.886, 0.0, 0.886, 0.0, 0.9235, 0.0, 0.07654, 0.0, 0.114, 0.0, 0.886, 0.0, 0.07654, 0.0, 0.07654, 0.0, 0.114, 0.0, 0.114, 0.0, 0.5187, 0.0, 0.5187, 0.0, 0.5562, 0.0, 0.5563, 0.0, 0.5187, 0.0, 0.9235, 0.0, 0.886, 0.0, 0.5562, 0.0, 0.9235, 0.0, 0.9235, 0.0, 0.886, 0.0, 0.886, 0.0, 0.9235, 0.0, 0.5187, 0.0, 0.5563, 0.0, 0.886, 0.0, 0.114, 0.0, 0.4501, 0.0, 0.4501, 0.0, 0.114, 0.0, 0.114, 0.0, 0.5034, 0.0, 0.886, 0.0, 0.886, 0.0, 0.114, 0.0, 0.5563, 0.0, 0.5562, 0.0, 0.886, 0.0, 0.886, 0.0, 0.114, 0.0, 0.114, 0.0, 0.114, 0.0, 0.114, 0.0, 0.4501, 0.0, 0.4501, 0.0, 0.4501, 0.0, 0.4501, 0.0, 0.5034, 0.0, 0.886, 0.0, 0.886, 0.0, 0.5034, 0.0, 0.4501, 0.0, 0.114, 0.0, 0.114, 0.0, 0.4501, 0.0, 0.5563, 0.0, 0.5562, 0.0, 0.5562, 0.0, 0.5563, 0.0, 0.886, 0.0, 0.886, 0.0, 0.886, 0.0, 0.886, 0.0, 0.886, 0.0, 0.5563, 0.0, 0.5563, 0.0, 0.886, 0.0, 0.886, 0.0, 0.114, 0.0, 0.114, 0.0, 0.886, 0.0, 0.5562, 0.0, 0.886, 0.0, 0.886, 0.0, 0.5562, 0.0, 0.886, 0.0, 0.886, 0.0, 0.886, 0.0, 0.886, 0.0, 0.75, 0.125, 0.75, 0.25, 0.6875, 0.25, 0.6875, 0.125, 0.75, 0.375, 0.75, 0.5, 0.6875, 0.5, 0.6875, 0.375, 0.75, 0.625, 0.75, 0.75, 0.6875, 0.75, 0.6875, 0.625, 0.75, 0.875, 0.7187, 1.0, 0.6875, 0.875, 0.7188, 0.0, 0.75, 0.125, 0.6875, 0.125, 0.75, 0.25, 0.75, 0.375, 0.6875, 0.375, 0.6875, 0.25, 0.75, 0.5, 0.75, 0.625, 0.6875, 0.625, 0.6875, 0.5, 0.75, 0.75, 0.75, 0.875, 0.6875, 0.875, 0.6875, 0.75, 0.6875, 0.875, 0.6562, 1.0, 0.625, 0.875, 0.6562, 0.0, 0.6875, 0.125, 0.625, 0.125, 0.6875, 0.25, 0.6875, 0.375, 0.625, 0.375, 0.625, 0.25, 0.6875, 0.5, 0.6875, 0.625, 0.625, 0.625, 0.625, 0.5, 0.6875, 0.75, 0.6875, 0.875, 0.625, 0.875, 0.625, 0.75, 0.6875, 0.125, 0.6875, 0.25, 0.625, 0.25, 0.625, 0.125, 0.6875, 0.375, 0.6875, 0.5, 0.625, 0.5, 0.625, 0.375, 0.6875, 0.625, 0.6875, 0.75, 0.625, 0.75, 0.625, 0.625, 0.625, 0.25, 0.625, 0.375, 0.5625, 0.375, 0.5625, 0.25, 0.625, 0.5, 0.625, 0.625, 0.5625, 0.625, 0.5625, 0.5, 0.625, 0.75, 0.625, 0.875, 0.5625, 0.875, 0.5625, 0.75, 0.625, 0.125, 0.625, 0.25, 0.5625, 0.25, 0.5625, 0.125, 0.625, 0.375, 0.625, 0.5, 0.5625, 0.5, 0.5625, 0.375, 0.625, 0.625, 0.625, 0.75, 0.5625, 0.75, 0.5625, 0.625, 0.625, 0.875, 0.5937, 1.0, 0.5625, 0.875, 0.5937, 0.0, 0.625, 0.125, 0.5625, 0.125, 0.5625, 0.125, 0.5625, 0.25, 0.5, 0.25, 0.5, 0.125, 0.5625, 0.375, 0.5625, 0.5, 0.5, 0.5, 0.5, 0.375, 0.5625, 0.625, 0.5625, 0.75, 0.5, 0.75, 0.5, 0.625, 0.5625, 0.875, 0.5312, 1.0, 0.5, 0.875, 0.5312, 0.0, 0.5625, 0.125, 0.5, 0.125, 0.5625, 0.25, 0.5625, 0.375, 0.5, 0.375, 0.5, 0.25, 0.5625, 0.5, 0.5625, 0.625, 0.5, 0.625, 0.5, 0.5, 0.5625, 0.75, 0.5625, 0.875, 0.5, 0.875, 0.5, 0.75, 0.5, 0.375, 0.5, 0.5, 0.4375, 0.5, 0.4375, 0.375, 0.5, 0.625, 0.5, 0.75, 0.4375, 0.75, 0.4375, 0.625, 0.5, 0.875, 0.4687, 1.0, 0.4375, 0.875, 0.4687, 0.0, 0.5, 0.125, 0.4375, 0.125, 0.5, 0.25, 0.5, 0.375, 0.4375, 0.375, 0.4375, 0.25, 0.5, 0.5, 0.5, 0.625, 0.4375, 0.625, 0.4375, 0.5, 0.5, 0.75, 0.5, 0.875, 0.4375, 0.875, 0.4375, 0.75, 0.5, 0.125, 0.5, 0.25, 0.4375, 0.25, 0.4375, 0.125, 0.4062, 0.0, 0.4375, 0.125, 0.375, 0.125, 0.4375, 0.25, 0.4375, 0.375, 0.375, 0.375, 0.375, 0.25, 0.4375, 0.5, 0.4375, 0.625, 0.375, 0.625, 0.375, 0.5, 0.4375, 0.75, 0.4375, 0.875, 0.375, 0.875, 0.375, 0.75, 0.4375, 0.125, 0.4375, 0.25, 0.375, 0.25, 0.375, 0.125, 0.4375, 0.375, 0.4375, 0.5, 0.375, 0.5, 0.375, 0.375, 0.4375, 0.625, 0.4375, 0.75, 0.375, 0.75, 0.375, 0.625, 0.4375, 0.875, 0.4062, 1.0, 0.375, 0.875, 0.375, 0.5, 0.375, 0.625, 0.3125, 0.625, 0.3125, 0.5, 0.375, 0.75, 0.375, 0.875, 0.3125, 0.875, 0.3125, 0.75, 0.375, 0.125, 0.375, 0.25, 0.3125, 0.25, 0.3125, 0.125, 0.375, 0.375, 0.375, 0.5, 0.3125, 0.5, 0.3125, 0.375, 0.375, 0.625, 0.375, 0.75, 0.3125, 0.75, 0.3125, 0.625, 0.375, 0.875, 0.3437, 1.0, 0.3125, 0.875, 0.3437, 0.0, 0.375, 0.125, 0.3125, 0.125, 0.375, 0.25, 0.375, 0.375, 0.3125, 0.375, 0.3125, 0.25, 0.3125, 0.125, 0.3125, 0.25, 0.25, 0.25, 0.25, 0.125, 0.3125, 0.375, 0.3125, 0.5, 0.25, 0.5, 0.25, 0.375, 0.3125, 0.625, 0.3125, 0.75, 0.25, 0.75, 0.25, 0.625, 0.3125, 0.875, 0.2812, 1.0, 0.25, 0.875, 0.2812, 0.0, 0.3125, 0.125, 0.25, 0.125, 0.3125, 0.25, 0.3125, 0.375, 0.25, 0.375, 0.25, 0.25, 0.3125, 0.5, 0.3125, 0.625, 0.25, 0.625, 0.25, 0.5, 0.3125, 0.75, 0.3125, 0.875, 0.25, 0.875, 0.25, 0.75, 0.25, 0.625, 0.25, 0.75, 0.1875, 0.75, 0.1875, 0.625, 0.25, 0.875, 0.2188, 1.0, 0.1875, 0.875, 0.2188, 0.0, 0.25, 0.125, 0.1875, 0.125, 0.25, 0.25, 0.25, 0.375, 0.1875, 0.375, 0.1875, 0.25, 0.25, 0.5, 0.25, 0.625, 0.1875, 0.625, 0.1875, 0.5, 0.25, 0.75, 0.25, 0.875, 0.1875, 0.875, 0.1875, 0.75, 0.25, 0.125, 0.25, 0.25, 0.1875, 0.25, 0.1875, 0.125, 0.25, 0.375, 0.25, 0.5, 0.1875, 0.5, 0.1875, 0.375, 0.1562, 0.0, 0.1875, 0.125, 0.125, 0.125, 0.1875, 0.25, 0.1875, 0.375, 0.125, 0.375, 0.125, 0.25, 0.1875, 0.5, 0.1875, 0.625, 0.125, 0.625, 0.125, 0.5, 0.1875, 0.75, 0.1875, 0.875, 0.125, 0.875, 0.125, 0.75, 0.1875, 0.125, 0.1875, 0.25, 0.125, 0.25, 0.125, 0.125, 0.1875, 0.375, 0.1875, 0.5, 0.125, 0.5, 0.125, 0.375, 0.1875, 0.625, 0.1875, 0.75, 0.125, 0.75, 0.125, 0.625, 0.1875, 0.875, 0.1563, 1.0, 0.125, 0.875, 0.125, 0.75, 0.125, 0.875, 0.0625, 0.875, 0.0625, 0.75, 0.125, 0.125, 0.125, 0.25, 0.0625, 0.25, 0.0625, 0.125, 0.125, 0.375, 0.125, 0.5, 0.0625, 0.5, 0.0625, 0.375, 0.125, 0.625, 0.125, 0.75, 0.0625, 0.75, 0.0625, 0.625, 0.125, 0.875, 0.09375, 1.0, 0.0625, 0.875, 0.09375, 0.0, 0.125, 0.125, 0.0625, 0.125, 0.125, 0.25, 0.125, 0.375, 0.0625, 0.375, 0.0625, 0.25, 0.125, 0.5, 0.125, 0.625, 0.0625, 0.625, 0.0625, 0.5, 0.0625, 0.125, 0.0625, 0.25, 0.0, 0.25, 0.0, 0.125, 0.0625, 0.375, 0.0625, 0.5, 0.0, 0.5, 0.0, 0.375, 0.0625, 0.625, 0.0625, 0.75, 0.0, 0.75, 0.0, 0.625, 0.0625, 0.875, 0.03125, 1.0, 0.0, 0.875, 0.03125, 0.0, 0.0625, 0.125, 0.0, 0.125, 0.0625, 0.25, 0.0625, 0.375, 0.0, 0.375, 0.0, 0.25, 0.0625, 0.5, 0.0625, 0.625, 0.0, 0.625, 0.0, 0.5, 0.0625, 0.75, 0.0625, 0.875, 0.0, 0.875, 0.0, 0.75, 1.0, 0.875, 0.9688, 1.0, 0.9375, 0.875, 0.9688, 0.0, 1.0, 0.125, 0.9375, 0.125, 1.0, 0.25, 1.0, 0.375, 0.9375, 0.375, 0.9375, 0.25, 1.0, 0.5, 1.0, 0.625, 0.9375, 0.625, 0.9375, 0.5, 1.0, 0.75, 1.0, 0.875, 0.9375, 0.875, 0.9375, 0.75, 1.0, 0.125, 1.0, 0.25, 0.9375, 0.25, 0.9375, 0.125, 1.0, 0.375, 1.0, 0.5, 0.9375, 0.5, 0.9375, 0.375, 1.0, 0.625, 1.0, 0.75, 0.9375, 0.75, 0.9375, 0.625, 0.9375, 0.25, 0.9375, 0.375, 0.875, 0.375, 0.875, 0.25, 0.9375, 0.5, 0.9375, 0.625, 0.875, 0.625, 0.875, 0.5, 0.9375, 0.75, 0.9375, 0.875, 0.875, 0.875, 0.875, 0.75, 0.9375, 0.125, 0.9375, 0.25, 0.875, 0.25, 0.875, 0.125, 0.9375, 0.375, 0.9375, 0.5, 0.875, 0.5, 0.875, 0.375, 0.9375, 0.625, 0.9375, 0.75, 0.875, 0.75, 0.875, 0.625, 0.9375, 0.875, 0.9062, 1.0, 0.875, 0.875, 0.9062, 0.0, 0.9375, 0.125, 0.875, 0.125, 0.875, 0.125, 0.875, 0.25, 0.8125, 0.25, 0.8125, 0.125, 0.875, 0.375, 0.875, 0.5, 0.8125, 0.5, 0.8125, 0.375, 0.875, 0.625, 0.875, 0.75, 0.8125, 0.75, 0.8125, 0.625, 0.875, 0.875, 0.8437, 1.0, 0.8125, 0.875, 0.8437, 0.0, 0.875, 0.125, 0.8125, 0.125, 0.875, 0.25, 0.875, 0.375, 0.8125, 0.375, 0.8125, 0.25, 0.875, 0.5, 0.875, 0.625, 0.8125, 0.625, 0.8125, 0.5, 0.875, 0.75, 0.875, 0.875, 0.8125, 0.875, 0.8125, 0.75, 0.8125, 0.375, 0.8125, 0.5, 0.75, 0.5, 0.75, 0.375, 0.8125, 0.625, 0.8125, 0.75, 0.75, 0.75, 0.75, 0.625, 0.8125, 0.875, 0.7812, 1.0, 0.75, 0.875, 0.7812, 0.0, 0.8125, 0.125, 0.75, 0.125, 0.8125, 0.25, 0.8125, 0.375, 0.75, 0.375, 0.75, 0.25, 0.8125, 0.5, 0.8125, 0.625, 0.75, 0.625, 0.75, 0.5, 0.8125, 0.75, 0.8125, 0.875, 0.75, 0.875, 0.75, 0.75, 0.8125, 0.125, 0.8125, 0.25, 0.75, 0.25, 0.75, 0.125, 0.75, 0.125, 0.75, 0.25, 0.6875, 0.25, 0.6875, 0.125, 0.75, 0.375, 0.75, 0.5, 0.6875, 0.5, 0.6875, 0.375, 0.75, 0.625, 0.75, 0.75, 0.6875, 0.75, 0.6875, 0.625, 0.75, 0.875, 0.7187, 1.0, 0.6875, 0.875, 0.7188, 0.0, 0.75, 0.125, 0.6875, 0.125, 0.75, 0.25, 0.75, 0.375, 0.6875, 0.375, 0.6875, 0.25, 0.75, 0.5, 0.75, 0.625, 0.6875, 0.625, 0.6875, 0.5, 0.75, 0.75, 0.75, 0.875, 0.6875, 0.875, 0.6875, 0.75, 0.6875, 0.875, 0.6562, 1.0, 0.625, 0.875, 0.6562, 0.0, 0.6875, 0.125, 0.625, 0.125, 0.6875, 0.25, 0.6875, 0.375, 0.625, 0.375, 0.625, 0.25, 0.6875, 0.5, 0.6875, 0.625, 0.625, 0.625, 0.625, 0.5, 0.6875, 0.75, 0.6875, 0.875, 0.625, 0.875, 0.625, 0.75, 0.6875, 0.125, 0.6875, 0.25, 0.625, 0.25, 0.625, 0.125, 0.6875, 0.375, 0.6875, 0.5, 0.625, 0.5, 0.625, 0.375, 0.6875, 0.625, 0.6875, 0.75, 0.625, 0.75, 0.625, 0.625, 0.625, 0.25, 0.625, 0.375, 0.5625, 0.375, 0.5625, 0.25, 0.625, 0.5, 0.625, 0.625, 0.5625, 0.625, 0.5625, 0.5, 0.625, 0.75, 0.625, 0.875, 0.5625, 0.875, 0.5625, 0.75, 0.625, 0.125, 0.625, 0.25, 0.5625, 0.25, 0.5625, 0.125, 0.625, 0.375, 0.625, 0.5, 0.5625, 0.5, 0.5625, 0.375, 0.625, 0.625, 0.625, 0.75, 0.5625, 0.75, 0.5625, 0.625, 0.625, 0.875, 0.5937, 1.0, 0.5625, 0.875, 0.5937, 0.0, 0.625, 0.125, 0.5625, 0.125, 0.5625, 0.125, 0.5625, 0.25, 0.5, 0.25, 0.5, 0.125, 0.5625, 0.375, 0.5625, 0.5, 0.5, 0.5, 0.5, 0.375, 0.5625, 0.625, 0.5625, 0.75, 0.5, 0.75, 0.5, 0.625, 0.5625, 0.875, 0.5312, 1.0, 0.5, 0.875, 0.5312, 0.0, 0.5625, 0.125, 0.5, 0.125, 0.5625, 0.25, 0.5625, 0.375, 0.5, 0.375, 0.5, 0.25, 0.5625, 0.5, 0.5625, 0.625, 0.5, 0.625, 0.5, 0.5, 0.5625, 0.75, 0.5625, 0.875, 0.5, 0.875, 0.5, 0.75, 0.5, 0.375, 0.5, 0.5, 0.4375, 0.5, 0.4375, 0.375, 0.5, 0.625, 0.5, 0.75, 0.4375, 0.75, 0.4375, 0.625, 0.5, 0.875, 0.4687, 1.0, 0.4375, 0.875, 0.4687, 0.0, 0.5, 0.125, 0.4375, 0.125, 0.5, 0.25, 0.5, 0.375, 0.4375, 0.375, 0.4375, 0.25, 0.5, 0.5, 0.5, 0.625, 0.4375, 0.625, 0.4375, 0.5, 0.5, 0.75, 0.5, 0.875, 0.4375, 0.875, 0.4375, 0.75, 0.5, 0.125, 0.5, 0.25, 0.4375, 0.25, 0.4375, 0.125, 0.4062, 0.0, 0.4375, 0.125, 0.375, 0.125, 0.4375, 0.25, 0.4375, 0.375, 0.375, 0.375, 0.375, 0.25, 0.4375, 0.5, 0.4375, 0.625, 0.375, 0.625, 0.375, 0.5, 0.4375, 0.75, 0.4375, 0.875, 0.375, 0.875, 0.375, 0.75, 0.4375, 0.125, 0.4375, 0.25, 0.375, 0.25, 0.375, 0.125, 0.4375, 0.375, 0.4375, 0.5, 0.375, 0.5, 0.375, 0.375, 0.4375, 0.625, 0.4375, 0.75, 0.375, 0.75, 0.375, 0.625, 0.4375, 0.875, 0.4062, 1.0, 0.375, 0.875, 0.375, 0.5, 0.375, 0.625, 0.3125, 0.625, 0.3125, 0.5, 0.375, 0.75, 0.375, 0.875, 0.3125, 0.875, 0.3125, 0.75, 0.375, 0.125, 0.375, 0.25, 0.3125, 0.25, 0.3125, 0.125, 0.375, 0.375, 0.375, 0.5, 0.3125, 0.5, 0.3125, 0.375, 0.375, 0.625, 0.375, 0.75, 0.3125, 0.75, 0.3125, 0.625, 0.375, 0.875, 0.3437, 1.0, 0.3125, 0.875, 0.3437, 0.0, 0.375, 0.125, 0.3125, 0.125, 0.375, 0.25, 0.375, 0.375, 0.3125, 0.375, 0.3125, 0.25, 0.3125, 0.125, 0.3125, 0.25, 0.25, 0.25, 0.25, 0.125, 0.3125, 0.375, 0.3125, 0.5, 0.25, 0.5, 0.25, 0.375, 0.3125, 0.625, 0.3125, 0.75, 0.25, 0.75, 0.25, 0.625, 0.3125, 0.875, 0.2812, 1.0, 0.25, 0.875, 0.2812, 0.0, 0.3125, 0.125, 0.25, 0.125, 0.3125, 0.25, 0.3125, 0.375, 0.25, 0.375, 0.25, 0.25, 0.3125, 0.5, 0.3125, 0.625, 0.25, 0.625, 0.25, 0.5, 0.3125, 0.75, 0.3125, 0.875, 0.25, 0.875, 0.25, 0.75, 0.25, 0.625, 0.25, 0.75, 0.1875, 0.75, 0.1875, 0.625, 0.25, 0.875, 0.2188, 1.0, 0.1875, 0.875, 0.2188, 0.0, 0.25, 0.125, 0.1875, 0.125, 0.25, 0.25, 0.25, 0.375, 0.1875, 0.375, 0.1875, 0.25, 0.25, 0.5, 0.25, 0.625, 0.1875, 0.625, 0.1875, 0.5, 0.25, 0.75, 0.25, 0.875, 0.1875, 0.875, 0.1875, 0.75, 0.25, 0.125, 0.25, 0.25, 0.1875, 0.25, 0.1875, 0.125, 0.25, 0.375, 0.25, 0.5, 0.1875, 0.5, 0.1875, 0.375, 0.1562, 0.0, 0.1875, 0.125, 0.125, 0.125, 0.1875, 0.25, 0.1875, 0.375, 0.125, 0.375, 0.125, 0.25, 0.1875, 0.5, 0.1875, 0.625, 0.125, 0.625, 0.125, 0.5, 0.1875, 0.75, 0.1875, 0.875, 0.125, 0.875, 0.125, 0.75, 0.1875, 0.125, 0.1875, 0.25, 0.125, 0.25, 0.125, 0.125, 0.1875, 0.375, 0.1875, 0.5, 0.125, 0.5, 0.125, 0.375, 0.1875, 0.625, 0.1875, 0.75, 0.125, 0.75, 0.125, 0.625, 0.1875, 0.875, 0.1563, 1.0, 0.125, 0.875, 0.125, 0.75, 0.125, 0.875, 0.0625, 0.875, 0.0625, 0.75, 0.125, 0.125, 0.125, 0.25, 0.0625, 0.25, 0.0625, 0.125, 0.125, 0.375, 0.125, 0.5, 0.0625, 0.5, 0.0625, 0.375, 0.125, 0.625, 0.125, 0.75, 0.0625, 0.75, 0.0625, 0.625, 0.125, 0.875, 0.09375, 1.0, 0.0625, 0.875, 0.09375, 0.0, 0.125, 0.125, 0.0625, 0.125, 0.125, 0.25, 0.125, 0.375, 0.0625, 0.375, 0.0625, 0.25, 0.125, 0.5, 0.125, 0.625, 0.0625, 0.625, 0.0625, 0.5, 0.0625, 0.125, 0.0625, 0.25, 0.0, 0.25, 0.0, 0.125, 0.0625, 0.375, 0.0625, 0.5, 0.0, 0.5, 0.0, 0.375, 0.0625, 0.625, 0.0625, 0.75, 0.0, 0.75, 0.0, 0.625, 0.0625, 0.875, 0.03125, 1.0, 0.0, 0.875, 0.03125, 0.0, 0.0625, 0.125, 0.0, 0.125, 0.0625, 0.25, 0.0625, 0.375, 0.0, 0.375, 0.0, 0.25, 0.0625, 0.5, 0.0625, 0.625, 0.0, 0.625, 0.0, 0.5, 0.0625, 0.75, 0.0625, 0.875, 0.0, 0.875, 0.0, 0.75, 1.0, 0.875, 0.9688, 1.0, 0.9375, 0.875, 0.9688, 0.0, 1.0, 0.125, 0.9375, 0.125, 1.0, 0.25, 1.0, 0.375, 0.9375, 0.375, 0.9375, 0.25, 1.0, 0.5, 1.0, 0.625, 0.9375, 0.625, 0.9375, 0.5, 1.0, 0.75, 1.0, 0.875, 0.9375, 0.875, 0.9375, 0.75, 1.0, 0.125, 1.0, 0.25, 0.9375, 0.25, 0.9375, 0.125, 1.0, 0.375, 1.0, 0.5, 0.9375, 0.5, 0.9375, 0.375, 1.0, 0.625, 1.0, 0.75, 0.9375, 0.75, 0.9375, 0.625, 0.9375, 0.25, 0.9375, 0.375, 0.875, 0.375, 0.875, 0.25, 0.9375, 0.5, 0.9375, 0.625, 0.875, 0.625, 0.875, 0.5, 0.9375, 0.75, 0.9375, 0.875, 0.875, 0.875, 0.875, 0.75, 0.9375, 0.125, 0.9375, 0.25, 0.875, 0.25, 0.875, 0.125, 0.9375, 0.375, 0.9375, 0.5, 0.875, 0.5, 0.875, 0.375, 0.9375, 0.625, 0.9375, 0.75, 0.875, 0.75, 0.875, 0.625, 0.9375, 0.875, 0.9062, 1.0, 0.875, 0.875, 0.9062, 0.0, 0.9375, 0.125, 0.875, 0.125, 0.875, 0.125, 0.875, 0.25, 0.8125, 0.25, 0.8125, 0.125, 0.875, 0.375, 0.875, 0.5, 0.8125, 0.5, 0.8125, 0.375, 0.875, 0.625, 0.875, 0.75, 0.8125, 0.75, 0.8125, 0.625, 0.875, 0.875, 0.8437, 1.0, 0.8125, 0.875, 0.8437, 0.0, 0.875, 0.125, 0.8125, 0.125, 0.875, 0.25, 0.875, 0.375, 0.8125, 0.375, 0.8125, 0.25, 0.875, 0.5, 0.875, 0.625, 0.8125, 0.625, 0.8125, 0.5, 0.875, 0.75, 0.875, 0.875, 0.8125, 0.875, 0.8125, 0.75, 0.8125, 0.375, 0.8125, 0.5, 0.75, 0.5, 0.75, 0.375, 0.8125, 0.625, 0.8125, 0.75, 0.75, 0.75, 0.75, 0.625, 0.8125, 0.875, 0.7812, 1.0, 0.75, 0.875, 0.7812, 0.0, 0.8125, 0.125, 0.75, 0.125, 0.8125, 0.25, 0.8125, 0.375, 0.75, 0.375, 0.75, 0.25, 0.8125, 0.5, 0.8125, 0.625, 0.75, 0.625, 0.75, 0.5, 0.8125, 0.75, 0.8125, 0.875, 0.75, 0.875, 0.75, 0.75, 0.8125, 0.125, 0.8125, 0.25, 0.75, 0.25, 0.75, 0.125, 0.75, 0.125, 0.75, 0.25, 0.6875, 0.25, 0.6875, 0.125, 0.75, 0.375, 0.75, 0.5, 0.6875, 0.5, 0.6875, 0.375, 0.75, 0.625, 0.75, 0.75, 0.6875, 0.75, 0.6875, 0.625, 0.75, 0.875, 0.7187, 1.0, 0.6875, 0.875, 0.7188, 0.0, 0.75, 0.125, 0.6875, 0.125, 0.75, 0.25, 0.75, 0.375, 0.6875, 0.375, 0.6875, 0.25, 0.75, 0.5, 0.75, 0.625, 0.6875, 0.625, 0.6875, 0.5, 0.75, 0.75, 0.75, 0.875, 0.6875, 0.875, 0.6875, 0.75, 0.6875, 0.875, 0.6562, 1.0, 0.625, 0.875, 0.6562, 0.0, 0.6875, 0.125, 0.625, 0.125, 0.6875, 0.25, 0.6875, 0.375, 0.625, 0.375, 0.625, 0.25, 0.6875, 0.5, 0.6875, 0.625, 0.625, 0.625, 0.625, 0.5, 0.6875, 0.75, 0.6875, 0.875, 0.625, 0.875, 0.625, 0.75, 0.6875, 0.125, 0.6875, 0.25, 0.625, 0.25, 0.625, 0.125, 0.6875, 0.375, 0.6875, 0.5, 0.625, 0.5, 0.625, 0.375, 0.6875, 0.625, 0.6875, 0.75, 0.625, 0.75, 0.625, 0.625, 0.625, 0.25, 0.625, 0.375, 0.5625, 0.375, 0.5625, 0.25, 0.625, 0.5, 0.625, 0.625, 0.5625, 0.625, 0.5625, 0.5, 0.625, 0.75, 0.625, 0.875, 0.5625, 0.875, 0.5625, 0.75, 0.625, 0.125, 0.625, 0.25, 0.5625, 0.25, 0.5625, 0.125, 0.625, 0.375, 0.625, 0.5, 0.5625, 0.5, 0.5625, 0.375, 0.625, 0.625, 0.625, 0.75, 0.5625, 0.75, 0.5625, 0.625, 0.625, 0.875, 0.5937, 1.0, 0.5625, 0.875, 0.5937, 0.0, 0.625, 0.125, 0.5625, 0.125, 0.5625, 0.125, 0.5625, 0.25, 0.5, 0.25, 0.5, 0.125, 0.5625, 0.375, 0.5625, 0.5, 0.5, 0.5, 0.5, 0.375, 0.5625, 0.625, 0.5625, 0.75, 0.5, 0.75, 0.5, 0.625, 0.5625, 0.875, 0.5312, 1.0, 0.5, 0.875, 0.5312, 0.0, 0.5625, 0.125, 0.5, 0.125, 0.5625, 0.25, 0.5625, 0.375, 0.5, 0.375, 0.5, 0.25, 0.5625, 0.5, 0.5625, 0.625, 0.5, 0.625, 0.5, 0.5, 0.5625, 0.75, 0.5625, 0.875, 0.5, 0.875, 0.5, 0.75, 0.5, 0.375, 0.5, 0.5, 0.4375, 0.5, 0.4375, 0.375, 0.5, 0.625, 0.5, 0.75, 0.4375, 0.75, 0.4375, 0.625, 0.5, 0.875, 0.4687, 1.0, 0.4375, 0.875, 0.4687, 0.0, 0.5, 0.125, 0.4375, 0.125, 0.5, 0.25, 0.5, 0.375, 0.4375, 0.375, 0.4375, 0.25, 0.5, 0.5, 0.5, 0.625, 0.4375, 0.625, 0.4375, 0.5, 0.5, 0.75, 0.5, 0.875, 0.4375, 0.875, 0.4375, 0.75, 0.5, 0.125, 0.5, 0.25, 0.4375, 0.25, 0.4375, 0.125, 0.4062, 0.0, 0.4375, 0.125, 0.375, 0.125, 0.4375, 0.25, 0.4375, 0.375, 0.375, 0.375, 0.375, 0.25, 0.4375, 0.5, 0.4375, 0.625, 0.375, 0.625, 0.375, 0.5, 0.4375, 0.75, 0.4375, 0.875, 0.375, 0.875, 0.375, 0.75, 0.4375, 0.125, 0.4375, 0.25, 0.375, 0.25, 0.375, 0.125, 0.4375, 0.375, 0.4375, 0.5, 0.375, 0.5, 0.375, 0.375, 0.4375, 0.625, 0.4375, 0.75, 0.375, 0.75, 0.375, 0.625, 0.4375, 0.875, 0.4062, 1.0, 0.375, 0.875, 0.375, 0.5, 0.375, 0.625, 0.3125, 0.625, 0.3125, 0.5, 0.375, 0.75, 0.375, 0.875, 0.3125, 0.875, 0.3125, 0.75, 0.375, 0.125, 0.375, 0.25, 0.3125, 0.25, 0.3125, 0.125, 0.375, 0.375, 0.375, 0.5, 0.3125, 0.5, 0.3125, 0.375, 0.375, 0.625, 0.375, 0.75, 0.3125, 0.75, 0.3125, 0.625, 0.375, 0.875, 0.3437, 1.0, 0.3125, 0.875, 0.3437, 0.0, 0.375, 0.125, 0.3125, 0.125, 0.375, 0.25, 0.375, 0.375, 0.3125, 0.375, 0.3125, 0.25, 0.3125, 0.125, 0.3125, 0.25, 0.25, 0.25, 0.25, 0.125, 0.3125, 0.375, 0.3125, 0.5, 0.25, 0.5, 0.25, 0.375, 0.3125, 0.625, 0.3125, 0.75, 0.25, 0.75, 0.25, 0.625, 0.3125, 0.875, 0.2812, 1.0, 0.25, 0.875, 0.2812, 0.0, 0.3125, 0.125, 0.25, 0.125, 0.3125, 0.25, 0.3125, 0.375, 0.25, 0.375, 0.25, 0.25, 0.3125, 0.5, 0.3125, 0.625, 0.25, 0.625, 0.25, 0.5, 0.3125, 0.75, 0.3125, 0.875, 0.25, 0.875, 0.25, 0.75, 0.25, 0.625, 0.25, 0.75, 0.1875, 0.75, 0.1875, 0.625, 0.25, 0.875, 0.2188, 1.0, 0.1875, 0.875, 0.2188, 0.0, 0.25, 0.125, 0.1875, 0.125, 0.25, 0.25, 0.25, 0.375, 0.1875, 0.375, 0.1875, 0.25, 0.25, 0.5, 0.25, 0.625, 0.1875, 0.625, 0.1875, 0.5, 0.25, 0.75, 0.25, 0.875, 0.1875, 0.875, 0.1875, 0.75, 0.25, 0.125, 0.25, 0.25, 0.1875, 0.25, 0.1875, 0.125, 0.25, 0.375, 0.25, 0.5, 0.1875, 0.5, 0.1875, 0.375, 0.1562, 0.0, 0.1875, 0.125, 0.125, 0.125, 0.1875, 0.25, 0.1875, 0.375, 0.125, 0.375, 0.125, 0.25, 0.1875, 0.5, 0.1875, 0.625, 0.125, 0.625, 0.125, 0.5, 0.1875, 0.75, 0.1875, 0.875, 0.125, 0.875, 0.125, 0.75, 0.1875, 0.125, 0.1875, 0.25, 0.125, 0.25, 0.125, 0.125, 0.1875, 0.375, 0.1875, 0.5, 0.125, 0.5, 0.125, 0.375, 0.1875, 0.625, 0.1875, 0.75, 0.125, 0.75, 0.125, 0.625, 0.1875, 0.875, 0.1563, 1.0, 0.125, 0.875, 0.125, 0.75, 0.125, 0.875, 0.0625, 0.875, 0.0625, 0.75, 0.125, 0.125, 0.125, 0.25, 0.0625, 0.25, 0.0625, 0.125, 0.125, 0.375, 0.125, 0.5, 0.0625, 0.5, 0.0625, 0.375, 0.125, 0.625, 0.125, 0.75, 0.0625, 0.75, 0.0625, 0.625, 0.125, 0.875, 0.09375, 1.0, 0.0625, 0.875, 0.09375, 0.0, 0.125, 0.125, 0.0625, 0.125, 0.125, 0.25, 0.125, 0.375, 0.0625, 0.375, 0.0625, 0.25, 0.125, 0.5, 0.125, 0.625, 0.0625, 0.625, 0.0625, 0.5, 0.0625, 0.125, 0.0625, 0.25, 0.0, 0.25, 0.0, 0.125, 0.0625, 0.375, 0.0625, 0.5, 0.0, 0.5, 0.0, 0.375, 0.0625, 0.625, 0.0625, 0.75, 0.0, 0.75, 0.0, 0.625, 0.0625, 0.875, 0.03125, 1.0, 0.0, 0.875, 0.03125, 0.0, 0.0625, 0.125, 0.0, 0.125, 0.0625, 0.25, 0.0625, 0.375, 0.0, 0.375, 0.0, 0.25, 0.0625, 0.5, 0.0625, 0.625, 0.0, 0.625, 0.0, 0.5, 0.0625, 0.75, 0.0625, 0.875, 0.0, 0.875, 0.0, 0.75, 1.0, 0.875, 0.9688, 1.0, 0.9375, 0.875, 0.9688, 0.0, 1.0, 0.125, 0.9375, 0.125, 1.0, 0.25, 1.0, 0.375, 0.9375, 0.375, 0.9375, 0.25, 1.0, 0.5, 1.0, 0.625, 0.9375, 0.625, 0.9375, 0.5, 1.0, 0.75, 1.0, 0.875, 0.9375, 0.875, 0.9375, 0.75, 1.0, 0.125, 1.0, 0.25, 0.9375, 0.25, 0.9375, 0.125, 1.0, 0.375, 1.0, 0.5, 0.9375, 0.5, 0.9375, 0.375, 1.0, 0.625, 1.0, 0.75, 0.9375, 0.75, 0.9375, 0.625, 0.9375, 0.25, 0.9375, 0.375, 0.875, 0.375, 0.875, 0.25, 0.9375, 0.5, 0.9375, 0.625, 0.875, 0.625, 0.875, 0.5, 0.9375, 0.75, 0.9375, 0.875, 0.875, 0.875, 0.875, 0.75, 0.9375, 0.125, 0.9375, 0.25, 0.875, 0.25, 0.875, 0.125, 0.9375, 0.375, 0.9375, 0.5, 0.875, 0.5, 0.875, 0.375, 0.9375, 0.625, 0.9375, 0.75, 0.875, 0.75, 0.875, 0.625, 0.9375, 0.875, 0.9062, 1.0, 0.875, 0.875, 0.9062, 0.0, 0.9375, 0.125, 0.875, 0.125, 0.875, 0.125, 0.875, 0.25, 0.8125, 0.25, 0.8125, 0.125, 0.875, 0.375, 0.875, 0.5, 0.8125, 0.5, 0.8125, 0.375, 0.875, 0.625, 0.875, 0.75, 0.8125, 0.75, 0.8125, 0.625, 0.875, 0.875, 0.8437, 1.0, 0.8125, 0.875, 0.8437, 0.0, 0.875, 0.125, 0.8125, 0.125, 0.875, 0.25, 0.875, 0.375, 0.8125, 0.375, 0.8125, 0.25, 0.875, 0.5, 0.875, 0.625, 0.8125, 0.625, 0.8125, 0.5, 0.875, 0.75, 0.875, 0.875, 0.8125, 0.875, 0.8125, 0.75, 0.8125, 0.375, 0.8125, 0.5, 0.75, 0.5, 0.75, 0.375, 0.8125, 0.625, 0.8125, 0.75, 0.75, 0.75, 0.75, 0.625, 0.8125, 0.875, 0.7812, 1.0, 0.75, 0.875, 0.7812, 0.0, 0.8125, 0.125, 0.75, 0.125, 0.8125, 0.25, 0.8125, 0.375, 0.75, 0.375, 0.75, 0.25, 0.8125, 0.5, 0.8125, 0.625, 0.75, 0.625, 0.75, 0.5, 0.8125, 0.75, 0.8125, 0.875, 0.75, 0.875, 0.75, 0.75, 0.8125, 0.125, 0.8125, 0.25, 0.75, 0.25, 0.75, 0.125])
me_drawer.use_remesh_fix_poles = True
me_drawer.use_remesh_preserve_attributes = False
me_drawer.update()
me_plane_003 = bpy.data.meshes.new('Plane.003')
me_plane_003.from_pydata([(-0.05773, -0.05773, -0.03027), (0.05773, -0.05773, -0.03027), (-0.05773, 0.05773, -0.03027), (0.05773, 0.05773, -0.03027), (-0.05773, 0.05773, 0.03027), (-0.05773, -0.05773, 0.03027), (0.05773, -0.05773, 0.03027), (0.05773, 0.05773, 0.03027)], [], [(0, 2, 3, 1), (5, 6, 7, 4), (3, 2, 4, 7), (0, 1, 6, 5), (1, 3, 7, 6), (2, 0, 5, 4)])
me_plane_003.polygons.foreach_set('use_smooth', [True] * 6)
_uv = me_plane_003.uv_layers.new(name='UVMap')
_uv.uv.foreach_set('vector', [0.0, 0.0, 0.0, 1.0, 1.0, 1.0, 1.0, 0.0, 0.0, 0.0, 1.0, 0.0, 1.0, 1.0, 0.0, 1.0, 1.0, 1.0, 0.0, 1.0, 0.0, 1.0, 1.0, 1.0, 0.0, 0.0, 1.0, 0.0, 1.0, 0.0, 0.0, 0.0, 1.0, 0.0, 1.0, 1.0, 1.0, 1.0, 1.0, 0.0, 0.0, 1.0, 0.0, 0.0, 0.0, 0.0, 0.0, 1.0])
me_plane_003.use_remesh_fix_poles = True
me_plane_003.use_remesh_preserve_attributes = False
me_plane_003.update()
me_plane_002 = bpy.data.meshes.new('Plane.002')
me_plane_002.from_pydata([(-0.05773, -0.06495, -0.06189), (0.05773, -0.06495, -0.06189), (-0.05773, 0.05052, -0.06189), (0.05773, 0.05052, -0.06189), (-0.05773, 0.05052, -0.001359), (-0.05773, -0.06495, -0.001359), (0.05773, -0.06495, -0.001359), (0.05773, 0.05052, -0.001359), (-0.05773, -0.007217, -0.06189), (0.05773, -0.007217, -0.06189), (-0.05773, -0.007217, -0.001359), (0.05773, -0.007217, -0.001359), (0.05773, -0.007217, 0.09487), (0.05773, 0.05052, 0.09487), (-0.05773, 0.05052, 0.09487), (-0.05773, -0.007217, 0.09487)], [], [(8, 2, 3, 9), (7, 4, 14, 13), (3, 2, 4, 7), (0, 1, 6, 5), (9, 3, 7, 11), (8, 0, 5, 10), (2, 8, 10, 4), (1, 9, 11, 6), (5, 6, 11, 10), (0, 8, 9, 1), (15, 12, 13, 14), (10, 11, 12, 15), (4, 10, 15, 14), (11, 7, 13, 12)])
me_plane_002.polygons.foreach_set('use_smooth', [True] * 14)
_uv = me_plane_002.uv_layers.new(name='UVMap')
_uv.uv.foreach_set('vector', [0.0, 0.5, 0.0, 1.0, 1.0, 1.0, 1.0, 0.5, 1.0, 1.0, 0.0, 1.0, 0.0, 1.0, 1.0, 1.0, 1.0, 1.0, 0.0, 1.0, 0.0, 1.0, 1.0, 1.0, 0.0, 0.0, 1.0, 0.0, 1.0, 0.0, 0.0, 0.0, 1.0, 0.5, 1.0, 1.0, 1.0, 1.0, 1.0, 0.5, 0.0, 0.5, 0.0, 0.0, 0.0, 0.0, 0.0, 0.5, 0.0, 1.0, 0.0, 0.5, 0.0, 0.5, 0.0, 1.0, 1.0, 0.0, 1.0, 0.5, 1.0, 0.5, 1.0, 0.0, 0.0, 0.0, 1.0, 0.0, 1.0, 0.5, 0.0, 0.5, 0.0, 0.0, 0.0, 0.5, 1.0, 0.5, 1.0, 0.0, 0.0, 0.5, 1.0, 0.5, 1.0, 1.0, 0.0, 1.0, 0.0, 0.5, 1.0, 0.5, 1.0, 0.5, 0.0, 0.5, 0.0, 1.0, 0.0, 0.5, 0.0, 0.5, 0.0, 1.0, 1.0, 0.5, 1.0, 1.0, 1.0, 1.0, 1.0, 0.5])
me_plane_002.use_remesh_fix_poles = True
me_plane_002.use_remesh_preserve_attributes = False
me_plane_002.update()

# ---- objects
ob_camera = bpy.data.objects.new('Camera', cam_camera)
ob_foundation = bpy.data.objects.new('Foundation', me_cube_002)
ob_walls = bpy.data.objects.new('Walls', me_cube_001)
ob_floor = bpy.data.objects.new('Floor', me_cube_003)
ob_carpet = bpy.data.objects.new('Carpet', me_plane)
ob_bath = bpy.data.objects.new('Bath', me_plane_001)
ob_drawer = bpy.data.objects.new('Drawer', me_drawer)
ob_toppieces = bpy.data.objects.new('TopPieces', me_plane_003)
ob_topdelimiters = bpy.data.objects.new('TopDelimiters', me_plane_002)

# ---- transforms, parenting, visibility, modifiers, constraints
ob_camera.location = (7.085, -6.676, 5.99)
ob_camera.rotation_euler = (1.109, 7.936e-09, 0.8149)
ob_camera.lock_rotations_4d = False
ob_camera.empty_display_type = 'ARROWS'
ob_camera.color = (0.0, 0.0, 0.0, 0.0)
ob_camera.display_type = 'WIRE'
ob_camera.lineart.crease_threshold = 0.0
ob_foundation.location = (0.0, 0.0, 0.1413)
_m = ob_foundation.modifiers.new('Bevel', 'BEVEL')
_m.segments = 2
_m.limit_method = 'WEIGHT'
_m.profile = 1.0
_m = ob_foundation.modifiers.new('Subdivision', 'SUBSURF')
_m.levels = 2
ob_walls.location = (-0.4333, 0.4333, 0.9974)
_m = ob_walls.modifiers.new('Bevel', 'BEVEL')
_m.segments = 2
_m.limit_method = 'WEIGHT'
_m.profile = 1.0
_m = ob_walls.modifiers.new('Subdivision', 'SUBSURF')
_m.levels = 2
ob_floor.location = (0.805, -0.805, 0.2987)
_m = ob_floor.modifiers.new('XArray', 'ARRAY')
_m.count = 6
_m.relative_offset_displace = (-1.1, 0.0, 0.0)
_m = ob_floor.modifiers.new('YArray', 'ARRAY')
_m.count = 6
_m.relative_offset_displace = (0.0, 1.1, 0.0)
_m = ob_floor.modifiers.new('Bevel', 'BEVEL')
_m.width = 0.5
_m.width_pct = 0.5
_m.segments = 2
_m.limit_method = 'WEIGHT'
_m.profile = 1.0
_m = ob_floor.modifiers.new('Subdivision', 'SUBSURF')
_m.levels = 2
ob_carpet.location = (0.5103, -0.4084, 0.338)
_m = ob_carpet.modifiers.new('Subdivision', 'SUBSURF')
_m.levels = 2
ob_bath.location = (-0.3904, -0.3702, 1.204)
_m = ob_bath.modifiers.new('Bevel', 'BEVEL')
_m.width = 0.017
_m.width_pct = 0.017
_m.segments = 2
_m.limit_method = 'WEIGHT'
_m.profile = 1.0
ob_drawer.location = (0.6657, 0.2114, 0.7595)
_m = ob_drawer.modifiers.new('Bevel', 'BEVEL')
_m.width = 0.003
_m.width_pct = 0.003
_m.segments = 2
_m.limit_method = 'WEIGHT'
_m.profile = 1.0
_m = ob_drawer.modifiers.new('Subdivision', 'SUBSURF')
_m.render_levels = 1
ob_toppieces.parent = ob_drawer
ob_toppieces.matrix_parent_inverse = Matrix(((1.0, -0.0, 0.0, -0.6657), (-0.0, 1.0, -0.0, -0.2114), (0.0, -0.0, 1.0, -0.7595), (-0.0, 0.0, -0.0, 1.0)))
ob_toppieces.location = (0.9193, 0.287, 1.039)
_m = ob_toppieces.modifiers.new('Bevel', 'BEVEL')
_m.width = 0.008
_m.width_pct = 0.008
_m.segments = 2
_m.limit_method = 'WEIGHT'
_m.profile = 1.0
_m = ob_toppieces.modifiers.new('Subdivision', 'SUBSURF')
_m.render_levels = 1
_m = ob_toppieces.modifiers.new('XArray', 'ARRAY')
_m.count = 5
_m.relative_offset_displace = (-1.1, 0.0, 0.0)
_m = ob_toppieces.modifiers.new('YArray', 'ARRAY')
_m.count = 4
_m.relative_offset_displace = (0.0, 1.1, 0.0)
ob_topdelimiters.parent = ob_drawer
ob_topdelimiters.matrix_parent_inverse = Matrix(((1.0, -0.0, 0.0, -0.6657), (-0.0, 1.0, -0.0, -0.2114), (0.0, -0.0, 1.0, -0.7595), (-0.0, 0.0, -0.0, 1.0)))
ob_topdelimiters.location = (0.9193, 0.8004, 1.07)
_m = ob_topdelimiters.modifiers.new('Bevel', 'BEVEL')
_m.width = 0.008
_m.width_pct = 0.008
_m.segments = 2
_m.limit_method = 'WEIGHT'
_m.profile = 1.0
_m = ob_topdelimiters.modifiers.new('Subdivision', 'SUBSURF')
_m.render_levels = 1
_m = ob_topdelimiters.modifiers.new('Array', 'ARRAY')
_m.count = 5
_m.relative_offset_displace = (-1.1, 0.0, 0.0)

# ---- collection membership
scene.collection.objects.link(ob_camera)
scene.collection.objects.link(ob_foundation)
scene.collection.objects.link(ob_walls)
scene.collection.objects.link(ob_floor)
scene.collection.objects.link(ob_carpet)
scene.collection.objects.link(ob_bath)
scene.collection.objects.link(ob_drawer)
scene.collection.objects.link(ob_toppieces)
scene.collection.objects.link(ob_topdelimiters)

# ---- scene / render settings (as saved in the file)
scene.camera = ob_camera
scene.frame_start = 1; scene.frame_end = 250; scene.frame_set(1)
scene.render.engine = 'BLENDER_EEVEE_NEXT'
scene.render.resolution_x = 1080
scene.cycles.sampling_pattern = 'TABULATED_SOBOL'
scene.cycles.use_light_tree = False
scene.view_settings.view_transform = 'Filmic'
bpy.context.view_layer.update()

# ---- added for rendering (the .blend has no usable light): sun
light_auto_sun = bpy.data.lights.new('AutoSun', 'SUN')
light_auto_sun.energy = 3.0
light_auto_sun.angle = 0.0523599
ob_auto_sun = bpy.data.objects.new('AutoSun', light_auto_sun)
scene.collection.objects.link(ob_auto_sun)
ob_auto_sun.rotation_euler = (0.872665, 0.174533, 0.523599)
bpy.context.view_layer.update()
